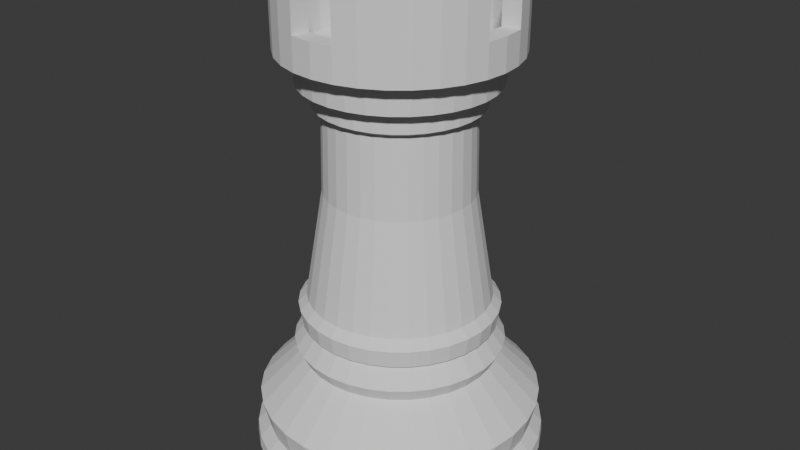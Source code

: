 # Source: Rook.blend  (saved by Blender 4.1.24; exported with 4.5.12 LTS)
import bpy
from mathutils import Matrix  # noqa: F401  (used for matrix-valued properties, if any)

bpy.ops.wm.read_factory_settings(use_empty=True)
scene = bpy.context.scene
scene.name = 'Scene'

# ---- collections
col_collection = bpy.data.collections.new('Collection'); scene.collection.children.link(col_collection)

# ---- world
world_world = bpy.data.worlds.new('World'); scene.world = world_world
world_world.use_nodes = True; world_world.node_tree.nodes.clear()
_N = world_world.node_tree.nodes; _L = world_world.node_tree.links
n0 = _N.new('ShaderNodeOutputWorld'); n0.name = 'World Output'; n0.location = (300, 300)
n1 = _N.new('ShaderNodeBackground'); n1.name = 'Background'; n1.location = (10, 300)
n1.inputs[0].default_value = (0.05088, 0.05088, 0.05088, 1.0)
_L.new(n1.outputs[0], n0.inputs[0])
n0.is_active_output = True
world_world.color = (0.05088, 0.05088, 0.05088)
world_world.use_sun_shadow = False
world_world.sun_shadow_jitter_overblur = 0.0

# ---- meshes
me_cylinder = bpy.data.meshes.new('Cylinder')
me_cylinder.from_pydata([(-5.846e-09, 0.784, -1.0), (-7.451e-09, 0.758, 0.8265), (0.153, 0.769, -1.0), (0.1479, 0.7434, 0.8265), (0.3, 0.7243, -1.0), (0.2901, 0.7003, 0.8265), (0.4356, 0.6519, -1.0), (0.4211, 0.6302, 0.8265), (0.5544, 0.5544, -1.0), (0.536, 0.536, 0.8265), (0.6519, 0.4356, -1.0), (0.6302, 0.4211, 0.8265), (0.7243, 0.3, -1.0), (0.7003, 0.2901, 0.8265), (0.769, 0.153, -1.0), (0.7434, 0.1479, 0.8265), (0.784, 5.568e-10, -1.0), (0.758, 6.403e-10, 0.8265), (0.769, -0.153, -1.0), (0.7434, -0.1479, 0.8265), (0.7243, -0.3, -1.0), (0.7003, -0.2901, 0.8265), (0.6519, -0.4356, -1.0), (0.6302, -0.4211, 0.8265), (0.5544, -0.5544, -1.0), (0.536, -0.536, 0.8265), (0.4356, -0.6519, -1.0), (0.4211, -0.6302, 0.8265), (0.3, -0.7243, -1.0), (0.2901, -0.7003, 0.8265), (0.153, -0.769, -1.0), (0.1479, -0.7434, 0.8265), (-5.846e-09, -0.784, -1.0), (-7.451e-09, -0.758, 0.8265), (-0.153, -0.769, -1.0), (-0.1479, -0.7434, 0.8265), (-0.3, -0.7243, -1.0), (-0.2901, -0.7003, 0.8265), (-0.4356, -0.6519, -1.0), (-0.4211, -0.6302, 0.8265), (-0.5544, -0.5544, -1.0), (-0.536, -0.536, 0.8265), (-0.6519, -0.4356, -1.0), (-0.6302, -0.4211, 0.8265), (-0.7243, -0.3, -1.0), (-0.7003, -0.2901, 0.8265), (-0.769, -0.153, -1.0), (-0.7434, -0.1479, 0.8265), (-0.784, 5.568e-10, -1.0), (-0.758, 6.403e-10, 0.8265), (-0.769, 0.153, -1.0), (-0.7434, 0.1479, 0.8265), (-0.7243, 0.3, -1.0), (-0.7003, 0.2901, 0.8265), (-0.6519, 0.4356, -1.0), (-0.6302, 0.4211, 0.8265), (-0.5544, 0.5544, -1.0), (-0.536, 0.536, 0.8265), (-0.4356, 0.6519, -1.0), (-0.4211, 0.6302, 0.8265), (-0.3, 0.7243, -1.0), (-0.2901, 0.7003, 0.8265), (-0.153, 0.769, -1.0), (-0.1479, 0.7434, 0.8265), (-5.781e-09, 0.9826, -0.9151), (0.1917, 0.9637, -0.9151), (0.376, 0.9078, -0.9151), (0.5459, 0.817, -0.9151), (0.6948, 0.6948, -0.9151), (0.817, 0.5459, -0.9151), (0.9078, 0.376, -0.9151), (0.9637, 0.1917, -0.9151), (0.9826, -1.801e-09, -0.9151), (0.9637, -0.1917, -0.9151), (0.9078, -0.376, -0.9151), (0.817, -0.5459, -0.9151), (0.6948, -0.6948, -0.9151), (0.5459, -0.817, -0.9151), (0.376, -0.9078, -0.9151), (0.1917, -0.9637, -0.9151), (-5.781e-09, -0.9826, -0.9151), (-0.1917, -0.9637, -0.9151), (-0.376, -0.9078, -0.9151), (-0.5459, -0.817, -0.9151), (-0.6948, -0.6948, -0.9151), (-0.817, -0.5459, -0.9151), (-0.9078, -0.376, -0.9151), (-0.9637, -0.1917, -0.9151), (-0.9826, -1.801e-09, -0.9151), (-0.9637, 0.1917, -0.9151), (-0.9078, 0.376, -0.9151), (-0.817, 0.5459, -0.9151), (-0.6948, 0.6948, -0.9151), (-0.5459, 0.817, -0.9151), (-0.376, 0.9078, -0.9151), (-0.1917, 0.9637, -0.9151), (0.1799, 0.9043, -0.9575), (0.3528, 0.8518, -0.9575), (0.5122, 0.7666, -0.9575), (0.652, 0.652, -0.9575), (0.7666, 0.5122, -0.9575), (0.8518, 0.3528, -0.9575), (0.9043, 0.1799, -0.9575), (0.922, -8.756e-10, -0.9575), (0.9043, -0.1799, -0.9575), (0.8518, -0.3528, -0.9575), (0.7666, -0.5122, -0.9575), (0.652, -0.652, -0.9575), (0.5122, -0.7666, -0.9575), (0.3528, -0.8518, -0.9575), (0.1799, -0.9043, -0.9575), (-3.969e-09, -0.922, -0.9575), (-0.1799, -0.9043, -0.9575), (-0.3528, -0.8518, -0.9575), (-0.5122, -0.7666, -0.9575), (-0.652, -0.652, -0.9575), (-0.7666, -0.5122, -0.9575), (-0.8518, -0.3528, -0.9575), (-0.9043, -0.1799, -0.9575), (-0.922, -8.756e-10, -0.9575), (-0.9043, 0.1799, -0.9575), (-0.8518, 0.3528, -0.9575), (-0.7666, 0.5122, -0.9575), (-0.652, 0.652, -0.9575), (-0.5122, 0.7666, -0.9575), (-0.3528, 0.8518, -0.9575), (-0.1799, 0.9043, -0.9575), (-3.969e-09, 0.922, -0.9575), (-5.542e-09, 0.9772, -0.8683), (0.1906, 0.9584, -0.8683), (0.374, 0.9028, -0.8683), (0.5429, 0.8125, -0.8683), (0.691, 0.691, -0.8683), (0.8125, 0.5429, -0.8683), (0.9028, 0.374, -0.8683), (0.9584, 0.1906, -0.8683), (0.9772, -1.686e-09, -0.8683), (0.9584, -0.1906, -0.8683), (0.9028, -0.374, -0.8683), (0.8125, -0.5429, -0.8683), (0.691, -0.691, -0.8683), (0.5429, -0.8125, -0.8683), (0.374, -0.9028, -0.8683), (0.1906, -0.9584, -0.8683), (-5.542e-09, -0.9772, -0.8683), (-0.1906, -0.9584, -0.8683), (-0.374, -0.9028, -0.8683), (-0.5429, -0.8125, -0.8683), (-0.691, -0.691, -0.8683), (-0.8125, -0.5429, -0.8683), (-0.9028, -0.374, -0.8683), (-0.9584, -0.1906, -0.8683), (-0.9772, -1.686e-09, -0.8683), (-0.9584, 0.1906, -0.8683), (-0.9028, 0.374, -0.8683), (-0.8125, 0.5429, -0.8683), (-0.691, 0.691, -0.8683), (-0.5429, 0.8125, -0.8683), (-0.374, 0.9028, -0.8683), (-0.1906, 0.9584, -0.8683), (-4.359e-09, 0.9037, -0.8215), (0.1763, 0.8863, -0.8215), (0.3458, 0.8349, -0.8215), (0.5021, 0.7514, -0.8215), (0.639, 0.639, -0.8215), (0.7514, 0.5021, -0.8215), (0.8349, 0.3458, -0.8215), (0.8863, 0.1763, -0.8215), (0.9037, -1.91e-09, -0.8215), (0.8863, -0.1763, -0.8215), (0.8349, -0.3458, -0.8215), (0.7514, -0.5021, -0.8215), (0.639, -0.639, -0.8215), (0.5021, -0.7514, -0.8215), (0.3458, -0.8349, -0.8215), (0.1763, -0.8863, -0.8215), (-4.359e-09, -0.9037, -0.8215), (-0.1763, -0.8863, -0.8215), (-0.3458, -0.8349, -0.8215), (-0.5021, -0.7514, -0.8215), (-0.639, -0.639, -0.8215), (-0.7514, -0.5021, -0.8215), (-0.8349, -0.3458, -0.8215), (-0.8863, -0.1763, -0.8215), (-0.9037, -1.91e-09, -0.8215), (-0.8863, 0.1763, -0.8215), (-0.8349, 0.3458, -0.8215), (-0.7514, 0.5021, -0.8215), (-0.639, 0.639, -0.8215), (-0.5021, 0.7514, -0.8215), (-0.3458, 0.8349, -0.8215), (-0.1763, 0.8863, -0.8215), (-4.182e-09, 0.9464, -0.7109), (0.1846, 0.9282, -0.7109), (0.3622, 0.8743, -0.7109), (0.5258, 0.7869, -0.7109), (0.6692, 0.6692, -0.7109), (0.7869, 0.5258, -0.7109), (0.8743, 0.3622, -0.7109), (0.9282, 0.1846, -0.7109), (0.9464, -1.971e-09, -0.7109), (0.9282, -0.1846, -0.7109), (0.8743, -0.3622, -0.7109), (0.7869, -0.5258, -0.7109), (0.6692, -0.6692, -0.7109), (0.5258, -0.7869, -0.7109), (0.3622, -0.8743, -0.7109), (0.1846, -0.9282, -0.7109), (-4.182e-09, -0.9464, -0.7109), (-0.1846, -0.9282, -0.7109), (-0.3622, -0.8743, -0.7109), (-0.5258, -0.7869, -0.7109), (-0.6692, -0.6692, -0.7109), (-0.7869, -0.5258, -0.7109), (-0.8743, -0.3622, -0.7109), (-0.9282, -0.1846, -0.7109), (-0.9464, -1.971e-09, -0.7109), (-0.9282, 0.1846, -0.7109), (-0.8743, 0.3622, -0.7109), (-0.7869, 0.5258, -0.7109), (-0.6692, 0.6692, -0.7109), (-0.5258, 0.7869, -0.7109), (-0.3622, 0.8743, -0.7109), (-0.1846, 0.9282, -0.7109), (-4.188e-09, 0.652, -0.5312), (0.1272, 0.6395, -0.5312), (0.2495, 0.6024, -0.5312), (0.3622, 0.5421, -0.5312), (0.461, 0.461, -0.5312), (0.5421, 0.3622, -0.5312), (0.6024, 0.2495, -0.5312), (0.6395, 0.1272, -0.5312), (0.652, -3.645e-09, -0.5312), (0.6395, -0.1272, -0.5312), (0.6024, -0.2495, -0.5312), (0.5421, -0.3622, -0.5312), (0.461, -0.461, -0.5312), (0.3622, -0.5421, -0.5312), (0.2495, -0.6024, -0.5312), (0.1272, -0.6395, -0.5312), (-4.188e-09, -0.652, -0.5312), (-0.1272, -0.6395, -0.5312), (-0.2495, -0.6024, -0.5312), (-0.3622, -0.5421, -0.5312), (-0.461, -0.461, -0.5312), (-0.5421, -0.3622, -0.5312), (-0.6024, -0.2495, -0.5312), (-0.6395, -0.1272, -0.5312), (-0.652, -3.645e-09, -0.5312), (-0.6395, 0.1272, -0.5312), (-0.6024, 0.2495, -0.5312), (-0.5421, 0.3622, -0.5312), (-0.461, 0.461, -0.5312), (-0.3622, 0.5421, -0.5312), (-0.2495, 0.6024, -0.5312), (-0.1272, 0.6395, -0.5312), (-5.43e-09, 0.7009, -0.4737), (0.1367, 0.6875, -0.4737), (0.2682, 0.6476, -0.4737), (0.3894, 0.5828, -0.4737), (0.4956, 0.4956, -0.4737), (0.5828, 0.3894, -0.4737), (0.6476, 0.2682, -0.4737), (0.6875, 0.1367, -0.4737), (0.7009, -3.35e-09, -0.4737), (0.6875, -0.1367, -0.4737), (0.6476, -0.2682, -0.4737), (0.5828, -0.3894, -0.4737), (0.4956, -0.4956, -0.4737), (0.3894, -0.5828, -0.4737), (0.2682, -0.6476, -0.4737), (0.1367, -0.6875, -0.4737), (-5.43e-09, -0.7009, -0.4737), (-0.1367, -0.6875, -0.4737), (-0.2682, -0.6476, -0.4737), (-0.3894, -0.5828, -0.4737), (-0.4956, -0.4956, -0.4737), (-0.5828, -0.3894, -0.4737), (-0.6476, -0.2682, -0.4737), (-0.6875, -0.1367, -0.4737), (-0.7009, -3.35e-09, -0.4737), (-0.6875, 0.1367, -0.4737), (-0.6476, 0.2682, -0.4737), (-0.5828, 0.3894, -0.4737), (-0.4956, 0.4956, -0.4737), (-0.3894, 0.5828, -0.4737), (-0.2682, 0.6476, -0.4737), (-0.1367, 0.6875, -0.4737), (-4.457e-09, 0.6079, -0.3952), (0.1186, 0.5962, -0.3952), (0.2326, 0.5616, -0.3952), (0.3377, 0.5055, -0.3952), (0.4299, 0.4299, -0.3952), (0.5055, 0.3377, -0.3952), (0.5616, 0.2326, -0.3952), (0.5962, 0.1186, -0.3952), (0.6079, -4.257e-09, -0.3952), (0.5962, -0.1186, -0.3952), (0.5616, -0.2326, -0.3952), (0.5055, -0.3377, -0.3952), (0.4299, -0.4299, -0.3952), (0.3377, -0.5055, -0.3952), (0.2326, -0.5616, -0.3952), (0.1186, -0.5962, -0.3952), (-4.457e-09, -0.6079, -0.3952), (-0.1186, -0.5962, -0.3952), (-0.2326, -0.5616, -0.3952), (-0.3377, -0.5055, -0.3952), (-0.4299, -0.4299, -0.3952), (-0.5055, -0.3377, -0.3952), (-0.5616, -0.2326, -0.3952), (-0.5962, -0.1186, -0.3952), (-0.6079, -4.257e-09, -0.3952), (-0.5962, 0.1186, -0.3952), (-0.5616, 0.2326, -0.3952), (-0.5055, 0.3377, -0.3952), (-0.4299, 0.4299, -0.3952), (-0.3377, 0.5055, -0.3952), (-0.2326, 0.5616, -0.3952), (-0.1186, 0.5962, -0.3952), (-3.515e-09, 0.6486, -0.3869), (0.1265, 0.6361, -0.3869), (0.2482, 0.5992, -0.3869), (0.3603, 0.5393, -0.3869), (0.4586, 0.4586, -0.3869), (0.5393, 0.3603, -0.3869), (0.5992, 0.2482, -0.3869), (0.6361, 0.1265, -0.3869), (0.6486, -4.174e-09, -0.3869), (0.6361, -0.1265, -0.3869), (0.5992, -0.2482, -0.3869), (0.5393, -0.3603, -0.3869), (0.4586, -0.4586, -0.3869), (0.3603, -0.5393, -0.3869), (0.2482, -0.5992, -0.3869), (0.1265, -0.6361, -0.3869), (-3.515e-09, -0.6486, -0.3869), (-0.1265, -0.6361, -0.3869), (-0.2482, -0.5992, -0.3869), (-0.3603, -0.5393, -0.3869), (-0.4586, -0.4586, -0.3869), (-0.5393, -0.3603, -0.3869), (-0.5992, -0.2482, -0.3869), (-0.6361, -0.1265, -0.3869), (-0.6486, -4.174e-09, -0.3869), (-0.6361, 0.1265, -0.3869), (-0.5992, 0.2482, -0.3869), (-0.5393, 0.3603, -0.3869), (-0.4586, 0.4586, -0.3869), (-0.3603, 0.5393, -0.3869), (-0.2482, 0.5992, -0.3869), (-0.1265, 0.6361, -0.3869), (-3.338e-09, 0.6663, -0.3169), (0.13, 0.6535, -0.3169), (0.255, 0.6156, -0.3169), (0.3702, 0.554, -0.3169), (0.4712, 0.4712, -0.3169), (0.554, 0.3702, -0.3169), (0.6156, 0.255, -0.3169), (0.6535, 0.13, -0.3169), (0.6663, -3.963e-09, -0.3169), (0.6535, -0.13, -0.3169), (0.6156, -0.255, -0.3169), (0.554, -0.3702, -0.3169), (0.4712, -0.4712, -0.3169), (0.3702, -0.554, -0.3169), (0.255, -0.6156, -0.3169), (0.13, -0.6535, -0.3169), (-3.338e-09, -0.6663, -0.3169), (-0.13, -0.6535, -0.3169), (-0.255, -0.6156, -0.3169), (-0.3702, -0.554, -0.3169), (-0.4712, -0.4712, -0.3169), (-0.554, -0.3702, -0.3169), (-0.6156, -0.255, -0.3169), (-0.6535, -0.13, -0.3169), (-0.6663, -3.963e-09, -0.3169), (-0.6535, 0.13, -0.3169), (-0.6156, 0.255, -0.3169), (-0.554, 0.3702, -0.3169), (-0.4712, 0.4712, -0.3169), (-0.3702, 0.554, -0.3169), (-0.255, 0.6156, -0.3169), (-0.13, 0.6535, -0.3169), (-1.495e-09, 0.6113, -0.2802), (0.1193, 0.5996, -0.2802), (0.2339, 0.5648, -0.2802), (0.3396, 0.5083, -0.2802), (0.4323, 0.4323, -0.2802), (0.5083, 0.3396, -0.2802), (0.5648, 0.2339, -0.2802), (0.5996, 0.1193, -0.2802), (0.6113, -3.731e-09, -0.2802), (0.5996, -0.1193, -0.2802), (0.5648, -0.2339, -0.2802), (0.5083, -0.3396, -0.2802), (0.4323, -0.4323, -0.2802), (0.3396, -0.5083, -0.2802), (0.2339, -0.5648, -0.2802), (0.1193, -0.5996, -0.2802), (-1.495e-09, -0.6113, -0.2802), (-0.1193, -0.5996, -0.2802), (-0.2339, -0.5648, -0.2802), (-0.3396, -0.5083, -0.2802), (-0.4323, -0.4323, -0.2802), (-0.5083, -0.3396, -0.2802), (-0.5648, -0.2339, -0.2802), (-0.5996, -0.1193, -0.2802), (-0.6113, -3.731e-09, -0.2802), (-0.5996, 0.1193, -0.2802), (-0.5648, 0.2339, -0.2802), (-0.5083, 0.3396, -0.2802), (-0.4323, 0.4323, -0.2802), (-0.3396, 0.5083, -0.2802), (-0.2339, 0.5648, -0.2802), (-0.1193, 0.5996, -0.2802), (-1.24e-08, 0.4905, 0.1569), (0.09569, 0.4811, 0.1569), (0.1877, 0.4531, 0.1569), (0.2725, 0.4078, 0.1569), (0.3468, 0.3468, 0.1569), (0.4078, 0.2725, 0.1569), (0.4531, 0.1877, 0.1569), (0.4811, 0.09569, 0.1569), (0.4905, -4.255e-09, 0.1569), (0.4811, -0.09569, 0.1569), (0.4531, -0.1877, 0.1569), (0.4078, -0.2725, 0.1569), (0.3468, -0.3468, 0.1569), (0.2725, -0.4078, 0.1569), (0.1877, -0.4531, 0.1569), (0.09569, -0.4811, 0.1569), (-1.24e-08, -0.4905, 0.1569), (-0.09569, -0.4811, 0.1569), (-0.1877, -0.4531, 0.1569), (-0.2725, -0.4078, 0.1569), (-0.3468, -0.3468, 0.1569), (-0.4078, -0.2725, 0.1569), (-0.4531, -0.1877, 0.1569), (-0.4811, -0.09569, 0.1569), (-0.4905, -4.255e-09, 0.1569), (-0.4811, 0.09569, 0.1569), (-0.4531, 0.1877, 0.1569), (-0.4078, 0.2725, 0.1569), (-0.3468, 0.3468, 0.1569), (-0.2725, 0.4078, 0.1569), (-0.1877, 0.4531, 0.1569), (-0.09569, 0.4811, 0.1569), (-1.935e-09, 0.4812, 0.4787), (0.09387, 0.4719, 0.4787), (0.1841, 0.4445, 0.4787), (0.2673, 0.4001, 0.4787), (0.3402, 0.3402, 0.4787), (0.4001, 0.2673, 0.4787), (0.4445, 0.1841, 0.4787), (0.4719, 0.09387, 0.4787), (0.4812, -1.082e-09, 0.4787), (0.4719, -0.09387, 0.4787), (0.4445, -0.1841, 0.4787), (0.4001, -0.2673, 0.4787), (0.3402, -0.3402, 0.4787), (0.2673, -0.4001, 0.4787), (0.1841, -0.4445, 0.4787), (0.09387, -0.4719, 0.4787), (-1.935e-09, -0.4812, 0.4787), (-0.09387, -0.4719, 0.4787), (-0.1841, -0.4445, 0.4787), (-0.2673, -0.4001, 0.4787), (-0.3402, -0.3402, 0.4787), (-0.4001, -0.2673, 0.4787), (-0.4445, -0.1841, 0.4787), (-0.4719, -0.09387, 0.4787), (-0.4812, -1.082e-09, 0.4787), (-0.4719, 0.09387, 0.4787), (-0.4445, 0.1841, 0.4787), (-0.4001, 0.2673, 0.4787), (-0.3402, 0.3402, 0.4787), (-0.2673, 0.4001, 0.4787), (-0.1841, 0.4445, 0.4787), (-0.09387, 0.4719, 0.4787), (-1.839e-09, 0.5375, 0.4966), (0.1049, 0.5272, 0.4966), (0.2057, 0.4966, 0.4966), (0.2986, 0.4469, 0.4966), (0.3801, 0.3801, 0.4966), (0.4469, 0.2986, 0.4966), (0.4966, 0.2057, 0.4966), (0.5272, 0.1049, 0.4966), (0.5375, -7.273e-10, 0.4966), (0.5272, -0.1049, 0.4966), (0.4966, -0.2057, 0.4966), (0.4469, -0.2986, 0.4966), (0.3801, -0.3801, 0.4966), (0.2986, -0.4469, 0.4966), (0.2057, -0.4966, 0.4966), (0.1049, -0.5272, 0.4966), (-1.839e-09, -0.5375, 0.4966), (-0.1049, -0.5272, 0.4966), (-0.2057, -0.4966, 0.4966), (-0.2986, -0.4469, 0.4966), (-0.3801, -0.3801, 0.4966), (-0.4469, -0.2986, 0.4966), (-0.4966, -0.2057, 0.4966), (-0.5272, -0.1049, 0.4966), (-0.5375, -7.273e-10, 0.4966), (-0.5272, 0.1049, 0.4966), (-0.4966, 0.2057, 0.4966), (-0.4469, 0.2986, 0.4966), (-0.3801, 0.3801, 0.4966), (-0.2986, 0.4469, 0.4966), (-0.2057, 0.4966, 0.4966), (-0.1049, 0.5272, 0.4966), (-8.441e-10, 0.538, 0.561), (0.105, 0.5277, 0.561), (0.2059, 0.4971, 0.561), (0.2989, 0.4474, 0.561), (0.3804, 0.3804, 0.561), (0.4474, 0.2989, 0.561), (0.4971, 0.2059, 0.561), (0.5277, 0.105, 0.561), (0.538, -5.719e-10, 0.561), (0.5277, -0.105, 0.561), (0.4971, -0.2059, 0.561), (0.4474, -0.2989, 0.561), (0.3804, -0.3804, 0.561), (0.2989, -0.4474, 0.561), (0.2059, -0.4971, 0.561), (0.105, -0.5277, 0.561), (-8.441e-10, -0.538, 0.561), (-0.105, -0.5277, 0.561), (-0.2059, -0.4971, 0.561), (-0.2989, -0.4474, 0.561), (-0.3804, -0.3804, 0.561), (-0.4474, -0.2989, 0.561), (-0.4971, -0.2059, 0.561), (-0.5277, -0.105, 0.561), (-0.538, -5.719e-10, 0.561), (-0.5277, 0.105, 0.561), (-0.4971, 0.2059, 0.561), (-0.4474, 0.2989, 0.561), (-0.3804, 0.3804, 0.561), (-0.2989, 0.4474, 0.561), (-0.2059, 0.4971, 0.561), (-0.105, 0.5277, 0.561), (1.638e-09, 0.6346, 0.5826), (0.1238, 0.6224, 0.5826), (0.2429, 0.5863, 0.5826), (0.3526, 0.5277, 0.5826), (0.4488, 0.4488, 0.5826), (0.5277, 0.3526, 0.5826), (0.5863, 0.2429, 0.5826), (0.6224, 0.1238, 0.5826), (0.6346, 1.082e-09, 0.5826), (0.6224, -0.1238, 0.5826), (0.5863, -0.2429, 0.5826), (0.5277, -0.3526, 0.5826), (0.4488, -0.4488, 0.5826), (0.3526, -0.5277, 0.5826), (0.2429, -0.5863, 0.5826), (0.1238, -0.6224, 0.5826), (1.638e-09, -0.6346, 0.5826), (-0.1238, -0.6224, 0.5826), (-0.2429, -0.5863, 0.5826), (-0.3526, -0.5277, 0.5826), (-0.4488, -0.4488, 0.5826), (-0.5277, -0.3526, 0.5826), (-0.5863, -0.2429, 0.5826), (-0.6224, -0.1238, 0.5826), (-0.6346, 1.082e-09, 0.5826), (-0.6224, 0.1238, 0.5826), (-0.5863, 0.2429, 0.5826), (-0.5277, 0.3526, 0.5826), (-0.4488, 0.4488, 0.5826), (-0.3526, 0.5277, 0.5826), (-0.2429, 0.5863, 0.5826), (-0.1238, 0.6224, 0.5826), (1.25e-09, 0.6443, 0.6792), (0.1257, 0.6319, 0.6792), (0.2466, 0.5952, 0.6792), (0.3579, 0.5357, 0.6792), (0.4556, 0.4556, 0.6792), (0.5357, 0.3579, 0.6792), (0.5952, 0.2466, 0.6792), (0.6319, 0.1257, 0.6792), (0.6443, 5.192e-10, 0.6792), (0.6319, -0.1257, 0.6792), (0.5952, -0.2466, 0.6792), (0.5357, -0.3579, 0.6792), (0.4556, -0.4556, 0.6792), (0.3579, -0.5357, 0.6792), (0.2466, -0.5952, 0.6792), (0.1257, -0.6319, 0.6792), (1.25e-09, -0.6443, 0.6792), (-0.1257, -0.6319, 0.6792), (-0.2466, -0.5952, 0.6792), (-0.3579, -0.5357, 0.6792), (-0.4556, -0.4556, 0.6792), (-0.5357, -0.3579, 0.6792), (-0.5952, -0.2466, 0.6792), (-0.6319, -0.1257, 0.6792), (-0.6443, 5.192e-10, 0.6792), (-0.6319, 0.1257, 0.6792), (-0.5952, 0.2466, 0.6792), (-0.5357, 0.3579, 0.6792), (-0.4556, 0.4556, 0.6792), (-0.3579, 0.5357, 0.6792), (-0.2466, 0.5952, 0.6792), (-0.1257, 0.6319, 0.6792), (2.255e-09, 0.7568, 0.7001), (0.1476, 0.7423, 0.7001), (0.2896, 0.6992, 0.7001), (0.4205, 0.6293, 0.7001), (0.5351, 0.5351, 0.7001), (0.6293, 0.4205, 0.7001), (0.6992, 0.2896, 0.7001), (0.7423, 0.1476, 0.7001), (0.7568, 7.524e-11, 0.7001), (0.7423, -0.1476, 0.7001), (0.6992, -0.2896, 0.7001), (0.6293, -0.4205, 0.7001), (0.5351, -0.5351, 0.7001), (0.4205, -0.6293, 0.7001), (0.2896, -0.6992, 0.7001), (0.1476, -0.7423, 0.7001), (2.255e-09, -0.7568, 0.7001), (-0.1476, -0.7423, 0.7001), (-0.2896, -0.6992, 0.7001), (-0.4205, -0.6293, 0.7001), (-0.5351, -0.5351, 0.7001), (-0.6293, -0.4205, 0.7001), (-0.6992, -0.2896, 0.7001), (-0.7423, -0.1476, 0.7001), (-0.7568, 7.524e-11, 0.7001), (-0.7423, 0.1476, 0.7001), (-0.6992, 0.2896, 0.7001), (-0.6293, 0.4205, 0.7001), (-0.5351, 0.5351, 0.7001), (-0.4205, 0.6293, 0.7001), (-0.2896, 0.6992, 0.7001), (-0.1476, 0.7423, 0.7001), (0.1479, 0.7434, 0.9945), (0.2901, 0.7003, 0.9945), (0.4211, 0.6302, 0.9945), (0.536, 0.536, 0.9945), (0.6302, 0.4211, 0.9945), (0.7003, 0.2901, 0.9945), (0.7434, 0.1479, 0.9945), (0.7434, -0.1479, 0.9945), (0.7003, -0.2901, 0.9945), (0.6302, -0.4211, 0.9945), (0.536, -0.536, 0.9945), (0.4211, -0.6302, 0.9945), (0.2901, -0.7003, 0.9945), (0.1479, -0.7434, 0.9945), (-0.1479, -0.7434, 0.9945), (-0.2901, -0.7003, 0.9945), (-0.4211, -0.6302, 0.9945), (-0.536, -0.536, 0.9945), (-0.6302, -0.4211, 0.9945), (-0.7003, -0.2901, 0.9945), (-0.7434, -0.1479, 0.9945), (-0.7434, 0.1479, 0.9945), (-0.7003, 0.2901, 0.9945), (-0.6302, 0.4211, 0.9945), (-0.536, 0.536, 0.9945), (-0.4211, 0.6302, 0.9945), (-0.2901, 0.7003, 0.9945), (-0.1479, 0.7434, 0.9945), (0.1247, 0.6269, 0.9945), (0.2446, 0.5906, 0.9945), (0.3551, 0.5315, 0.9945), (0.452, 0.452, 0.9945), (0.5315, 0.3551, 0.9945), (0.5906, 0.2446, 0.9945), (0.6269, 0.1247, 0.9945), (0.6269, -0.1247, 0.9945), (0.5906, -0.2446, 0.9945), (0.5315, -0.3551, 0.9945), (0.452, -0.452, 0.9945), (0.3551, -0.5315, 0.9945), (0.2446, -0.5906, 0.9945), (0.1247, -0.6269, 0.9945), (-0.1247, -0.6269, 0.9945), (-0.2446, -0.5906, 0.9945), (-0.3551, -0.5315, 0.9945), (-0.452, -0.452, 0.9945), (-0.5315, -0.3551, 0.9945), (-0.5906, -0.2446, 0.9945), (-0.6269, -0.1247, 0.9945), (-0.6269, 0.1247, 0.9945), (-0.5906, 0.2446, 0.9945), (-0.5315, 0.3551, 0.9945), (-0.452, 0.452, 0.9945), (-0.3551, 0.5315, 0.9945), (-0.2446, 0.5906, 0.9945), (-0.1247, 0.6269, 0.9945), (0.0, -0.6443, 0.8265), (-0.6443, 5.384e-10, 0.8265), (-0.1252, 0.6294, 0.8265), (-0.3565, 0.5336, 0.8265), (-0.2456, 0.5929, 0.8265), (-0.6294, 0.1252, 0.8265), (-0.5929, 0.2456, 0.8265), (-0.4538, 0.4538, 0.8265), (-0.5336, 0.3565, 0.8265), (-0.6294, -0.1252, 0.8265), (-0.1247, -0.6269, 0.8265), (-0.2456, -0.5929, 0.8265), (-0.3565, -0.5336, 0.8265), (-0.4538, -0.4538, 0.8265), (-0.5336, -0.3565, 0.8265), (-0.5929, -0.2456, 0.8265), (0.6294, -0.1252, 0.8265), (0.5906, -0.2446, 0.8265), (0.5315, -0.3551, 0.8265), (0.452, -0.452, 0.8265), (0.3551, -0.5315, 0.8265), (0.2446, -0.5906, 0.8265), (0.1247, -0.6269, 0.8265), (0.6294, 0.1252, 0.8265), (0.5336, 0.3565, 0.8265), (0.2456, 0.5929, 0.8265), (0.3565, 0.5336, 0.8265), (0.4538, 0.4538, 0.8265), (0.1252, 0.6294, 0.8265), (0.5929, 0.2456, 0.8265), (0.0, 0.6443, 0.8265)], [], [(608, 1, 3, 609), (609, 3, 5, 610), (610, 5, 7, 611), (611, 7, 9, 612), (612, 9, 11, 613), (613, 11, 13, 614), (614, 13, 15, 615), (615, 15, 17, 616), (616, 17, 19, 617), (617, 19, 21, 618), (618, 21, 23, 619), (619, 23, 25, 620), (620, 25, 27, 621), (621, 27, 29, 622), (622, 29, 31, 623), (623, 31, 33, 624), (624, 33, 35, 625), (625, 35, 37, 626), (626, 37, 39, 627), (627, 39, 41, 628), (628, 41, 43, 629), (629, 43, 45, 630), (630, 45, 47, 631), (631, 47, 49, 632), (632, 49, 51, 633), (633, 51, 53, 634), (634, 53, 55, 635), (635, 55, 57, 636), (636, 57, 59, 637), (637, 59, 61, 638), (15, 13, 645, 646), (638, 61, 63, 639), (639, 63, 1, 608), (0, 2, 4, 6, 8, 10, 12, 14, 16, 18, 20, 22, 24, 26, 28, 30, 32, 34, 36, 38, 40, 42, 44, 46, 48, 50, 52, 54, 56, 58, 60, 62), (126, 95, 64, 127), (125, 94, 95, 126), (124, 93, 94, 125), (123, 92, 93, 124), (122, 91, 92, 123), (121, 90, 91, 122), (120, 89, 90, 121), (119, 88, 89, 120), (118, 87, 88, 119), (117, 86, 87, 118), (116, 85, 86, 117), (115, 84, 85, 116), (114, 83, 84, 115), (113, 82, 83, 114), (112, 81, 82, 113), (111, 80, 81, 112), (110, 79, 80, 111), (109, 78, 79, 110), (108, 77, 78, 109), (107, 76, 77, 108), (106, 75, 76, 107), (105, 74, 75, 106), (104, 73, 74, 105), (103, 72, 73, 104), (102, 71, 72, 103), (101, 70, 71, 102), (100, 69, 70, 101), (99, 68, 69, 100), (98, 67, 68, 99), (97, 66, 67, 98), (96, 65, 66, 97), (127, 64, 65, 96), (0, 127, 96, 2), (2, 96, 97, 4), (4, 97, 98, 6), (6, 98, 99, 8), (8, 99, 100, 10), (10, 100, 101, 12), (12, 101, 102, 14), (14, 102, 103, 16), (16, 103, 104, 18), (18, 104, 105, 20), (20, 105, 106, 22), (22, 106, 107, 24), (24, 107, 108, 26), (26, 108, 109, 28), (28, 109, 110, 30), (30, 110, 111, 32), (32, 111, 112, 34), (34, 112, 113, 36), (36, 113, 114, 38), (38, 114, 115, 40), (40, 115, 116, 42), (42, 116, 117, 44), (44, 117, 118, 46), (46, 118, 119, 48), (48, 119, 120, 50), (50, 120, 121, 52), (52, 121, 122, 54), (54, 122, 123, 56), (56, 123, 124, 58), (58, 124, 125, 60), (60, 125, 126, 62), (62, 126, 127, 0), (95, 159, 128, 64), (94, 158, 159, 95), (93, 157, 158, 94), (92, 156, 157, 93), (91, 155, 156, 92), (90, 154, 155, 91), (89, 153, 154, 90), (88, 152, 153, 89), (87, 151, 152, 88), (86, 150, 151, 87), (85, 149, 150, 86), (84, 148, 149, 85), (83, 147, 148, 84), (82, 146, 147, 83), (81, 145, 146, 82), (80, 144, 145, 81), (79, 143, 144, 80), (78, 142, 143, 79), (77, 141, 142, 78), (76, 140, 141, 77), (75, 139, 140, 76), (74, 138, 139, 75), (73, 137, 138, 74), (72, 136, 137, 73), (71, 135, 136, 72), (70, 134, 135, 71), (69, 133, 134, 70), (68, 132, 133, 69), (67, 131, 132, 68), (66, 130, 131, 67), (65, 129, 130, 66), (64, 128, 129, 65), (159, 191, 160, 128), (158, 190, 191, 159), (157, 189, 190, 158), (156, 188, 189, 157), (155, 187, 188, 156), (154, 186, 187, 155), (153, 185, 186, 154), (152, 184, 185, 153), (151, 183, 184, 152), (150, 182, 183, 151), (149, 181, 182, 150), (148, 180, 181, 149), (147, 179, 180, 148), (146, 178, 179, 147), (145, 177, 178, 146), (144, 176, 177, 145), (143, 175, 176, 144), (142, 174, 175, 143), (141, 173, 174, 142), (140, 172, 173, 141), (139, 171, 172, 140), (138, 170, 171, 139), (137, 169, 170, 138), (136, 168, 169, 137), (135, 167, 168, 136), (134, 166, 167, 135), (133, 165, 166, 134), (132, 164, 165, 133), (131, 163, 164, 132), (130, 162, 163, 131), (129, 161, 162, 130), (128, 160, 161, 129), (191, 223, 192, 160), (190, 222, 223, 191), (189, 221, 222, 190), (188, 220, 221, 189), (187, 219, 220, 188), (186, 218, 219, 187), (185, 217, 218, 186), (184, 216, 217, 185), (183, 215, 216, 184), (182, 214, 215, 183), (181, 213, 214, 182), (180, 212, 213, 181), (179, 211, 212, 180), (178, 210, 211, 179), (177, 209, 210, 178), (176, 208, 209, 177), (175, 207, 208, 176), (174, 206, 207, 175), (173, 205, 206, 174), (172, 204, 205, 173), (171, 203, 204, 172), (170, 202, 203, 171), (169, 201, 202, 170), (168, 200, 201, 169), (167, 199, 200, 168), (166, 198, 199, 167), (165, 197, 198, 166), (164, 196, 197, 165), (163, 195, 196, 164), (162, 194, 195, 163), (161, 193, 194, 162), (160, 192, 193, 161), (223, 255, 224, 192), (222, 254, 255, 223), (221, 253, 254, 222), (220, 252, 253, 221), (219, 251, 252, 220), (218, 250, 251, 219), (217, 249, 250, 218), (216, 248, 249, 217), (215, 247, 248, 216), (214, 246, 247, 215), (213, 245, 246, 214), (212, 244, 245, 213), (211, 243, 244, 212), (210, 242, 243, 211), (209, 241, 242, 210), (208, 240, 241, 209), (207, 239, 240, 208), (206, 238, 239, 207), (205, 237, 238, 206), (204, 236, 237, 205), (203, 235, 236, 204), (202, 234, 235, 203), (201, 233, 234, 202), (200, 232, 233, 201), (199, 231, 232, 200), (198, 230, 231, 199), (197, 229, 230, 198), (196, 228, 229, 197), (195, 227, 228, 196), (194, 226, 227, 195), (193, 225, 226, 194), (192, 224, 225, 193), (255, 287, 256, 224), (254, 286, 287, 255), (253, 285, 286, 254), (252, 284, 285, 253), (251, 283, 284, 252), (250, 282, 283, 251), (249, 281, 282, 250), (248, 280, 281, 249), (247, 279, 280, 248), (246, 278, 279, 247), (245, 277, 278, 246), (244, 276, 277, 245), (243, 275, 276, 244), (242, 274, 275, 243), (241, 273, 274, 242), (240, 272, 273, 241), (239, 271, 272, 240), (238, 270, 271, 239), (237, 269, 270, 238), (236, 268, 269, 237), (235, 267, 268, 236), (234, 266, 267, 235), (233, 265, 266, 234), (232, 264, 265, 233), (231, 263, 264, 232), (230, 262, 263, 231), (229, 261, 262, 230), (228, 260, 261, 229), (227, 259, 260, 228), (226, 258, 259, 227), (225, 257, 258, 226), (224, 256, 257, 225), (287, 319, 288, 256), (286, 318, 319, 287), (285, 317, 318, 286), (284, 316, 317, 285), (283, 315, 316, 284), (282, 314, 315, 283), (281, 313, 314, 282), (280, 312, 313, 281), (279, 311, 312, 280), (278, 310, 311, 279), (277, 309, 310, 278), (276, 308, 309, 277), (275, 307, 308, 276), (274, 306, 307, 275), (273, 305, 306, 274), (272, 304, 305, 273), (271, 303, 304, 272), (270, 302, 303, 271), (269, 301, 302, 270), (268, 300, 301, 269), (267, 299, 300, 268), (266, 298, 299, 267), (265, 297, 298, 266), (264, 296, 297, 265), (263, 295, 296, 264), (262, 294, 295, 263), (261, 293, 294, 262), (260, 292, 293, 261), (259, 291, 292, 260), (258, 290, 291, 259), (257, 289, 290, 258), (256, 288, 289, 257), (319, 351, 320, 288), (318, 350, 351, 319), (317, 349, 350, 318), (316, 348, 349, 317), (315, 347, 348, 316), (314, 346, 347, 315), (313, 345, 346, 314), (312, 344, 345, 313), (311, 343, 344, 312), (310, 342, 343, 311), (309, 341, 342, 310), (308, 340, 341, 309), (307, 339, 340, 308), (306, 338, 339, 307), (305, 337, 338, 306), (304, 336, 337, 305), (303, 335, 336, 304), (302, 334, 335, 303), (301, 333, 334, 302), (300, 332, 333, 301), (299, 331, 332, 300), (298, 330, 331, 299), (297, 329, 330, 298), (296, 328, 329, 297), (295, 327, 328, 296), (294, 326, 327, 295), (293, 325, 326, 294), (292, 324, 325, 293), (291, 323, 324, 292), (290, 322, 323, 291), (289, 321, 322, 290), (288, 320, 321, 289), (351, 383, 352, 320), (350, 382, 383, 351), (349, 381, 382, 350), (348, 380, 381, 349), (347, 379, 380, 348), (346, 378, 379, 347), (345, 377, 378, 346), (344, 376, 377, 345), (343, 375, 376, 344), (342, 374, 375, 343), (341, 373, 374, 342), (340, 372, 373, 341), (339, 371, 372, 340), (338, 370, 371, 339), (337, 369, 370, 338), (336, 368, 369, 337), (335, 367, 368, 336), (334, 366, 367, 335), (333, 365, 366, 334), (332, 364, 365, 333), (331, 363, 364, 332), (330, 362, 363, 331), (329, 361, 362, 330), (328, 360, 361, 329), (327, 359, 360, 328), (326, 358, 359, 327), (325, 357, 358, 326), (324, 356, 357, 325), (323, 355, 356, 324), (322, 354, 355, 323), (321, 353, 354, 322), (320, 352, 353, 321), (383, 415, 384, 352), (382, 414, 415, 383), (381, 413, 414, 382), (380, 412, 413, 381), (379, 411, 412, 380), (378, 410, 411, 379), (377, 409, 410, 378), (376, 408, 409, 377), (375, 407, 408, 376), (374, 406, 407, 375), (373, 405, 406, 374), (372, 404, 405, 373), (371, 403, 404, 372), (370, 402, 403, 371), (369, 401, 402, 370), (368, 400, 401, 369), (367, 399, 400, 368), (366, 398, 399, 367), (365, 397, 398, 366), (364, 396, 397, 365), (363, 395, 396, 364), (362, 394, 395, 363), (361, 393, 394, 362), (360, 392, 393, 361), (359, 391, 392, 360), (358, 390, 391, 359), (357, 389, 390, 358), (356, 388, 389, 357), (355, 387, 388, 356), (354, 386, 387, 355), (353, 385, 386, 354), (352, 384, 385, 353), (415, 447, 416, 384), (414, 446, 447, 415), (413, 445, 446, 414), (412, 444, 445, 413), (411, 443, 444, 412), (410, 442, 443, 411), (409, 441, 442, 410), (408, 440, 441, 409), (407, 439, 440, 408), (406, 438, 439, 407), (405, 437, 438, 406), (404, 436, 437, 405), (403, 435, 436, 404), (402, 434, 435, 403), (401, 433, 434, 402), (400, 432, 433, 401), (399, 431, 432, 400), (398, 430, 431, 399), (397, 429, 430, 398), (396, 428, 429, 397), (395, 427, 428, 396), (394, 426, 427, 395), (393, 425, 426, 394), (392, 424, 425, 393), (391, 423, 424, 392), (390, 422, 423, 391), (389, 421, 422, 390), (388, 420, 421, 389), (387, 419, 420, 388), (386, 418, 419, 387), (385, 417, 418, 386), (384, 416, 417, 385), (447, 479, 448, 416), (446, 478, 479, 447), (445, 477, 478, 446), (444, 476, 477, 445), (443, 475, 476, 444), (442, 474, 475, 443), (441, 473, 474, 442), (440, 472, 473, 441), (439, 471, 472, 440), (438, 470, 471, 439), (437, 469, 470, 438), (436, 468, 469, 437), (435, 467, 468, 436), (434, 466, 467, 435), (433, 465, 466, 434), (432, 464, 465, 433), (431, 463, 464, 432), (430, 462, 463, 431), (429, 461, 462, 430), (428, 460, 461, 429), (427, 459, 460, 428), (426, 458, 459, 427), (425, 457, 458, 426), (424, 456, 457, 425), (423, 455, 456, 424), (422, 454, 455, 423), (421, 453, 454, 422), (420, 452, 453, 421), (419, 451, 452, 420), (418, 450, 451, 419), (417, 449, 450, 418), (416, 448, 449, 417), (479, 511, 480, 448), (478, 510, 511, 479), (477, 509, 510, 478), (476, 508, 509, 477), (475, 507, 508, 476), (474, 506, 507, 475), (473, 505, 506, 474), (472, 504, 505, 473), (471, 503, 504, 472), (470, 502, 503, 471), (469, 501, 502, 470), (468, 500, 501, 469), (467, 499, 500, 468), (466, 498, 499, 467), (465, 497, 498, 466), (464, 496, 497, 465), (463, 495, 496, 464), (462, 494, 495, 463), (461, 493, 494, 462), (460, 492, 493, 461), (459, 491, 492, 460), (458, 490, 491, 459), (457, 489, 490, 458), (456, 488, 489, 457), (455, 487, 488, 456), (454, 486, 487, 455), (453, 485, 486, 454), (452, 484, 485, 453), (451, 483, 484, 452), (450, 482, 483, 451), (449, 481, 482, 450), (448, 480, 481, 449), (511, 543, 512, 480), (510, 542, 543, 511), (509, 541, 542, 510), (508, 540, 541, 509), (507, 539, 540, 508), (506, 538, 539, 507), (505, 537, 538, 506), (504, 536, 537, 505), (503, 535, 536, 504), (502, 534, 535, 503), (501, 533, 534, 502), (500, 532, 533, 501), (499, 531, 532, 500), (498, 530, 531, 499), (497, 529, 530, 498), (496, 528, 529, 497), (495, 527, 528, 496), (494, 526, 527, 495), (493, 525, 526, 494), (492, 524, 525, 493), (491, 523, 524, 492), (490, 522, 523, 491), (489, 521, 522, 490), (488, 520, 521, 489), (487, 519, 520, 488), (486, 518, 519, 487), (485, 517, 518, 486), (484, 516, 517, 485), (483, 515, 516, 484), (482, 514, 515, 483), (481, 513, 514, 482), (480, 512, 513, 481), (543, 575, 544, 512), (542, 574, 575, 543), (541, 573, 574, 542), (540, 572, 573, 541), (539, 571, 572, 540), (538, 570, 571, 539), (537, 569, 570, 538), (536, 568, 569, 537), (535, 567, 568, 536), (534, 566, 567, 535), (533, 565, 566, 534), (532, 564, 565, 533), (531, 563, 564, 532), (530, 562, 563, 531), (529, 561, 562, 530), (528, 560, 561, 529), (527, 559, 560, 528), (526, 558, 559, 527), (525, 557, 558, 526), (524, 556, 557, 525), (523, 555, 556, 524), (522, 554, 555, 523), (521, 553, 554, 522), (520, 552, 553, 521), (519, 551, 552, 520), (518, 550, 551, 519), (517, 549, 550, 518), (516, 548, 549, 517), (515, 547, 548, 516), (514, 546, 547, 515), (513, 545, 546, 514), (512, 544, 545, 513), (575, 607, 576, 544), (574, 606, 607, 575), (573, 605, 606, 574), (572, 604, 605, 573), (571, 603, 604, 572), (570, 602, 603, 571), (569, 601, 602, 570), (568, 600, 601, 569), (567, 599, 600, 568), (566, 598, 599, 567), (565, 597, 598, 566), (564, 596, 597, 565), (563, 595, 596, 564), (562, 594, 595, 563), (561, 593, 594, 562), (560, 592, 593, 561), (559, 591, 592, 560), (558, 590, 591, 559), (557, 589, 590, 558), (556, 588, 589, 557), (555, 587, 588, 556), (554, 586, 587, 555), (553, 585, 586, 554), (552, 584, 585, 553), (551, 583, 584, 552), (550, 582, 583, 551), (549, 581, 582, 550), (548, 580, 581, 549), (547, 579, 580, 548), (546, 578, 579, 547), (545, 577, 578, 546), (544, 576, 577, 545), (607, 639, 608, 576), (606, 638, 639, 607), (605, 637, 638, 606), (604, 636, 637, 605), (603, 635, 636, 604), (602, 634, 635, 603), (601, 633, 634, 602), (600, 632, 633, 601), (599, 631, 632, 600), (598, 630, 631, 599), (597, 629, 630, 598), (596, 628, 629, 597), (595, 627, 628, 596), (594, 626, 627, 595), (593, 625, 626, 594), (592, 624, 625, 593), (591, 623, 624, 592), (590, 622, 623, 591), (589, 621, 622, 590), (588, 620, 621, 589), (587, 619, 620, 588), (586, 618, 619, 587), (585, 617, 618, 586), (584, 616, 617, 585), (583, 615, 616, 584), (582, 614, 615, 583), (581, 613, 614, 582), (580, 612, 613, 581), (579, 611, 612, 580), (578, 610, 611, 579), (577, 609, 610, 578), (576, 608, 609, 577), (652, 651, 679, 680), (7, 5, 641, 642), (25, 23, 649, 650), (43, 41, 657, 658), (61, 59, 665, 666), (53, 51, 661, 662), (9, 7, 642, 643), (27, 25, 650, 651), (45, 43, 658, 659), (63, 61, 666, 667), (37, 35, 654, 655), (55, 53, 662, 663), (11, 9, 643, 644), (29, 27, 651, 652), (47, 45, 659, 660), (21, 19, 647, 648), (39, 37, 655, 656), (57, 55, 663, 664), (13, 11, 644, 645), (31, 29, 652, 653), (5, 3, 640, 641), (23, 21, 648, 649), (41, 39, 656, 657), (59, 57, 664, 665), (664, 663, 691, 692), (653, 652, 680, 681), (641, 640, 668, 669), (665, 664, 692, 693), (642, 641, 669, 670), (666, 665, 693, 694), (643, 642, 670, 671), (667, 666, 694, 695), (655, 654, 682, 683), (644, 643, 671, 672), (656, 655, 683, 684), (645, 644, 672, 673), (657, 656, 684, 685), (646, 645, 673, 674), (658, 657, 685, 686), (659, 658, 686, 687), (660, 659, 687, 688), (648, 647, 675, 676), (649, 648, 676, 677), (650, 649, 677, 678), (662, 661, 689, 690), (651, 650, 678, 679), (663, 662, 690, 691), (577, 576, 607, 606, 605, 604, 603, 602, 601, 600, 599, 598, 597, 596, 595, 594, 593, 592, 591, 590, 589, 588, 587, 586, 585, 584, 583, 582, 581, 580, 579, 578), (723, 722, 579, 580), (698, 700, 606, 607), (707, 706, 593, 594), (720, 723, 580, 581), (708, 707, 594, 595), (725, 720, 581, 582), (709, 708, 595, 596), (719, 725, 582, 583), (710, 709, 596, 597), (711, 710, 597, 598), (705, 711, 598, 599), (713, 712, 585, 586), (714, 713, 586, 587), (715, 714, 587, 588), (702, 701, 601, 602), (716, 715, 588, 589), (704, 702, 602, 603), (717, 716, 589, 590), (703, 704, 603, 604), (718, 717, 590, 591), (721, 724, 577, 578), (699, 703, 604, 605), (722, 721, 578, 579), (700, 699, 605, 606), (694, 693, 699, 700), (693, 692, 703, 699), (692, 691, 704, 703), (691, 690, 702, 704), (690, 689, 701, 702), (695, 694, 700, 698), (688, 687, 711, 705), (687, 686, 710, 711), (686, 685, 709, 710), (685, 684, 708, 709), (684, 683, 707, 708), (683, 682, 706, 707), (681, 680, 717, 718), (680, 679, 716, 717), (679, 678, 715, 716), (678, 677, 714, 715), (677, 676, 713, 714), (676, 675, 712, 713), (670, 669, 721, 722), (669, 668, 724, 721), (674, 673, 725, 719), (673, 672, 720, 725), (672, 671, 723, 720), (671, 670, 722, 723), (705, 599, 600, 697), (697, 600, 601, 701), (47, 705, 697, 49), (660, 688, 705, 47), (661, 51, 701, 689), (51, 49, 697, 701), (647, 19, 712, 675), (646, 674, 719, 15), (583, 584, 585, 712, 719), (15, 719, 712, 19, 17), (35, 33, 696, 706), (33, 31, 718, 696), (718, 591, 592, 696), (696, 592, 593, 706), (653, 681, 718, 31), (654, 35, 706, 682), (3, 1, 726, 724), (1, 63, 698, 726), (667, 695, 698, 63), (640, 3, 724, 668), (698, 607, 576, 726), (726, 576, 577, 724)])
_uv = me_cylinder.uv_layers.new(name='UVMap')
_uv.uv.foreach_set('vector', [1.0, 0.925, 1.0, 1.0, 0.9688, 1.0, 0.9687, 0.925, 0.9687, 0.925, 0.9688, 1.0, 0.9375, 1.0, 0.9375, 0.925, 0.9375, 0.925, 0.9375, 1.0, 0.9062, 1.0, 0.9062, 0.925, 0.9062, 0.925, 0.9062, 1.0, 0.875, 1.0, 0.875, 0.925, 0.875, 0.925, 0.875, 1.0, 0.8438, 1.0, 0.8438, 0.925, 0.8438, 0.925, 0.8438, 1.0, 0.8125, 1.0, 0.8125, 0.925, 0.8125, 0.925, 0.8125, 1.0, 0.7812, 1.0, 0.7813, 0.925, 0.7813, 0.925, 0.7812, 1.0, 0.75, 1.0, 0.75, 0.925, 0.75, 0.925, 0.75, 1.0, 0.7188, 1.0, 0.7188, 0.925, 0.7188, 0.925, 0.7188, 1.0, 0.6875, 1.0, 0.6875, 0.925, 0.6875, 0.925, 0.6875, 1.0, 0.6562, 1.0, 0.6562, 0.925, 0.6562, 0.925, 0.6562, 1.0, 0.625, 1.0, 0.625, 0.925, 0.625, 0.925, 0.625, 1.0, 0.5938, 1.0, 0.5938, 0.925, 0.5938, 0.925, 0.5938, 1.0, 0.5625, 1.0, 0.5625, 0.925, 0.5625, 0.925, 0.5625, 1.0, 0.5312, 1.0, 0.5312, 0.925, 0.5312, 0.925, 0.5312, 1.0, 0.5, 1.0, 0.5, 0.925, 0.5, 0.925, 0.5, 1.0, 0.4688, 1.0, 0.4688, 0.925, 0.4688, 0.925, 0.4688, 1.0, 0.4375, 1.0, 0.4375, 0.925, 0.4375, 0.925, 0.4375, 1.0, 0.4062, 1.0, 0.4062, 0.925, 0.4062, 0.925, 0.4062, 1.0, 0.375, 1.0, 0.375, 0.925, 0.375, 0.925, 0.375, 1.0, 0.3438, 1.0, 0.3438, 0.925, 0.3438, 0.925, 0.3438, 1.0, 0.3125, 1.0, 0.3125, 0.925, 0.3125, 0.925, 0.3125, 1.0, 0.2812, 1.0, 0.2812, 0.925, 0.2812, 0.925, 0.2812, 1.0, 0.25, 1.0, 0.25, 0.925, 0.25, 0.925, 0.25, 1.0, 0.2188, 1.0, 0.2188, 0.925, 0.2188, 0.925, 0.2188, 1.0, 0.1875, 1.0, 0.1875, 0.925, 0.1875, 0.925, 0.1875, 1.0, 0.1562, 1.0, 0.1562, 0.925, 0.1562, 0.925, 0.1562, 1.0, 0.125, 1.0, 0.125, 0.925, 0.125, 0.925, 0.125, 1.0, 0.09375, 1.0, 0.09375, 0.925, 0.09375, 0.925, 0.09375, 1.0, 0.0625, 1.0, 0.0625, 0.925, 0.7812, 1.0, 0.8125, 1.0, 0.8125, 1.0, 0.7812, 1.0, 0.0625, 0.925, 0.0625, 1.0, 0.03125, 1.0, 0.03125, 0.925, 0.03125, 0.925, 0.03125, 1.0, 0.0, 1.0, 0.0, 0.925, 0.75, 0.49, 0.7968, 0.4854, 0.8418, 0.4717, 0.8833, 0.4496, 0.9197, 0.4197, 0.9496, 0.3833, 0.9717, 0.3418, 0.9854, 0.2968, 0.99, 0.25, 0.9854, 0.2032, 0.9717, 0.1582, 0.9496, 0.1167, 0.9197, 0.08029, 0.8833, 0.05045, 0.8418, 0.02827, 0.7968, 0.01461, 0.75, 0.01, 0.7032, 0.01461, 0.6582, 0.02827, 0.6167, 0.05045, 0.5803, 0.08029, 0.5504, 0.1167, 0.5283, 0.1582, 0.5146, 0.2032, 0.51, 0.25, 0.5146, 0.2968, 0.5283, 0.3418, 0.5504, 0.3833, 0.5803, 0.4197, 0.6167, 0.4496, 0.6582, 0.4717, 0.7032, 0.4854, 0.03125, 0.5141, 0.03125, 0.5212, 0.0, 0.5212, -0.0001014, 0.5141, 0.0625, 0.5141, 0.0625, 0.5212, 0.03125, 0.5212, 0.03125, 0.5141, 0.09375, 0.5141, 0.09375, 0.5212, 0.0625, 0.5212, 0.0625, 0.5141, 0.125, 0.5141, 0.125, 0.5212, 0.09375, 0.5212, 0.09375, 0.5141, 0.1562, 0.5141, 0.1562, 0.5212, 0.125, 0.5212, 0.125, 0.5141, 0.1875, 0.5141, 0.1875, 0.5212, 0.1562, 0.5212, 0.1562, 0.5141, 0.2188, 0.5141, 0.2188, 0.5212, 0.1875, 0.5212, 0.1875, 0.5141, 0.25, 0.5141, 0.25, 0.5212, 0.2188, 0.5212, 0.2188, 0.5141, 0.2812, 0.5141, 0.2812, 0.5212, 0.25, 0.5212, 0.25, 0.5141, 0.3125, 0.5141, 0.3125, 0.5212, 0.2812, 0.5212, 0.2812, 0.5141, 0.3438, 0.5141, 0.3438, 0.5212, 0.3125, 0.5212, 0.3125, 0.5141, 0.375, 0.5141, 0.375, 0.5212, 0.3438, 0.5212, 0.3438, 0.5141, 0.4063, 0.5141, 0.4062, 0.5212, 0.375, 0.5212, 0.375, 0.5141, 0.4375, 0.5141, 0.4375, 0.5212, 0.4062, 0.5212, 0.4063, 0.5141, 0.4688, 0.5141, 0.4688, 0.5212, 0.4375, 0.5212, 0.4375, 0.5141, 0.5, 0.5141, 0.5, 0.5212, 0.4688, 0.5212, 0.4688, 0.5141, 0.5312, 0.5141, 0.5312, 0.5212, 0.5, 0.5212, 0.5, 0.5141, 0.5625, 0.5141, 0.5625, 0.5212, 0.5312, 0.5212, 0.5312, 0.5141, 0.5938, 0.5141, 0.5938, 0.5212, 0.5625, 0.5212, 0.5625, 0.5141, 0.625, 0.5141, 0.625, 0.5212, 0.5938, 0.5212, 0.5938, 0.5141, 0.6563, 0.5141, 0.6562, 0.5212, 0.625, 0.5212, 0.625, 0.5141, 0.6875, 0.5141, 0.6875, 0.5212, 0.6562, 0.5212, 0.6563, 0.5141, 0.7188, 0.5141, 0.7188, 0.5212, 0.6875, 0.5212, 0.6875, 0.5141, 0.75, 0.5141, 0.75, 0.5212, 0.7188, 0.5212, 0.7188, 0.5141, 0.7812, 0.5141, 0.7812, 0.5212, 0.75, 0.5212, 0.75, 0.5141, 0.8125, 0.5141, 0.8125, 0.5212, 0.7812, 0.5212, 0.7812, 0.5141, 0.8438, 0.5141, 0.8438, 0.5212, 0.8125, 0.5212, 0.8125, 0.5141, 0.875, 0.5141, 0.875, 0.5212, 0.8438, 0.5212, 0.8438, 0.5141, 0.9063, 0.5141, 0.9062, 0.5212, 0.875, 0.5212, 0.875, 0.5141, 0.9375, 0.5141, 0.9375, 0.5212, 0.9062, 0.5212, 0.9063, 0.5141, 0.9687, 0.5141, 0.9688, 0.5212, 0.9375, 0.5212, 0.9375, 0.5141, 1.0, 0.5141, 1.0, 0.5212, 0.9688, 0.5212, 0.9687, 0.5141, 1.0, 0.5, 1.0, 0.5141, 0.9687, 0.5141, 0.9688, 0.5, 0.9688, 0.5, 0.9687, 0.5141, 0.9375, 0.5141, 0.9375, 0.5, 0.9375, 0.5, 0.9375, 0.5141, 0.9063, 0.5141, 0.9062, 0.5, 0.9062, 0.5, 0.9063, 0.5141, 0.875, 0.5141, 0.875, 0.5, 0.875, 0.5, 0.875, 0.5141, 0.8438, 0.5141, 0.8438, 0.5, 0.8438, 0.5, 0.8438, 0.5141, 0.8125, 0.5141, 0.8125, 0.5, 0.8125, 0.5, 0.8125, 0.5141, 0.7812, 0.5141, 0.7812, 0.5, 0.7812, 0.5, 0.7812, 0.5141, 0.75, 0.5141, 0.75, 0.5, 0.75, 0.5, 0.75, 0.5141, 0.7188, 0.5141, 0.7188, 0.5, 0.7188, 0.5, 0.7188, 0.5141, 0.6875, 0.5141, 0.6875, 0.5, 0.6875, 0.5, 0.6875, 0.5141, 0.6563, 0.5141, 0.6562, 0.5, 0.6562, 0.5, 0.6563, 0.5141, 0.625, 0.5141, 0.625, 0.5, 0.625, 0.5, 0.625, 0.5141, 0.5938, 0.5141, 0.5938, 0.5, 0.5938, 0.5, 0.5938, 0.5141, 0.5625, 0.5141, 0.5625, 0.5, 0.5625, 0.5, 0.5625, 0.5141, 0.5312, 0.5141, 0.5312, 0.5, 0.5312, 0.5, 0.5312, 0.5141, 0.5, 0.5141, 0.5, 0.5, 0.5, 0.5, 0.5, 0.5141, 0.4688, 0.5141, 0.4688, 0.5, 0.4688, 0.5, 0.4688, 0.5141, 0.4375, 0.5141, 0.4375, 0.5, 0.4375, 0.5, 0.4375, 0.5141, 0.4063, 0.5141, 0.4062, 0.5, 0.4062, 0.5, 0.4063, 0.5141, 0.375, 0.5141, 0.375, 0.5, 0.375, 0.5, 0.375, 0.5141, 0.3438, 0.5141, 0.3438, 0.5, 0.3438, 0.5, 0.3438, 0.5141, 0.3125, 0.5141, 0.3125, 0.5, 0.3125, 0.5, 0.3125, 0.5141, 0.2812, 0.5141, 0.2812, 0.5, 0.2812, 0.5, 0.2812, 0.5141, 0.25, 0.5141, 0.25, 0.5, 0.25, 0.5, 0.25, 0.5141, 0.2188, 0.5141, 0.2188, 0.5, 0.2188, 0.5, 0.2188, 0.5141, 0.1875, 0.5141, 0.1875, 0.5, 0.1875, 0.5, 0.1875, 0.5141, 0.1562, 0.5141, 0.1562, 0.5, 0.1562, 0.5, 0.1562, 0.5141, 0.125, 0.5141, 0.125, 0.5, 0.125, 0.5, 0.125, 0.5141, 0.09375, 0.5141, 0.09375, 0.5, 0.09375, 0.5, 0.09375, 0.5141, 0.0625, 0.5141, 0.0625, 0.5, 0.0625, 0.5, 0.0625, 0.5141, 0.03125, 0.5141, 0.03125, 0.5, 0.03125, 0.5, 0.03125, 0.5141, -0.0001014, 0.5141, 0.0, 0.5, 0.03125, 0.5212, 0.03125, 0.5329, 0.0, 0.5329, 0.0, 0.5212, 0.0625, 0.5212, 0.0625, 0.5329, 0.03125, 0.5329, 0.03125, 0.5212, 0.09375, 0.5212, 0.09375, 0.5329, 0.0625, 0.5329, 0.0625, 0.5212, 0.125, 0.5212, 0.125, 0.5329, 0.09375, 0.5329, 0.09375, 0.5212, 0.1562, 0.5212, 0.1562, 0.5329, 0.125, 0.5329, 0.125, 0.5212, 0.1875, 0.5212, 0.1875, 0.5329, 0.1562, 0.5329, 0.1562, 0.5212, 0.2188, 0.5212, 0.2188, 0.5329, 0.1875, 0.5329, 0.1875, 0.5212, 0.25, 0.5212, 0.25, 0.5329, 0.2188, 0.5329, 0.2188, 0.5212, 0.2812, 0.5212, 0.2812, 0.5329, 0.25, 0.5329, 0.25, 0.5212, 0.3125, 0.5212, 0.3125, 0.5329, 0.2812, 0.5329, 0.2812, 0.5212, 0.3438, 0.5212, 0.3437, 0.5329, 0.3125, 0.5329, 0.3125, 0.5212, 0.375, 0.5212, 0.375, 0.5329, 0.3437, 0.5329, 0.3438, 0.5212, 0.4062, 0.5212, 0.4062, 0.5329, 0.375, 0.5329, 0.375, 0.5212, 0.4375, 0.5212, 0.4375, 0.5329, 0.4062, 0.5329, 0.4062, 0.5212, 0.4688, 0.5212, 0.4688, 0.5329, 0.4375, 0.5329, 0.4375, 0.5212, 0.5, 0.5212, 0.5, 0.5329, 0.4688, 0.5329, 0.4688, 0.5212, 0.5312, 0.5212, 0.5312, 0.5329, 0.5, 0.5329, 0.5, 0.5212, 0.5625, 0.5212, 0.5625, 0.5329, 0.5312, 0.5329, 0.5312, 0.5212, 0.5938, 0.5212, 0.5938, 0.5329, 0.5625, 0.5329, 0.5625, 0.5212, 0.625, 0.5212, 0.625, 0.5329, 0.5938, 0.5329, 0.5938, 0.5212, 0.6562, 0.5212, 0.6562, 0.5329, 0.625, 0.5329, 0.625, 0.5212, 0.6875, 0.5212, 0.6875, 0.5329, 0.6562, 0.5329, 0.6562, 0.5212, 0.7188, 0.5212, 0.7188, 0.5329, 0.6875, 0.5329, 0.6875, 0.5212, 0.75, 0.5212, 0.75, 0.5329, 0.7188, 0.5329, 0.7188, 0.5212, 0.7812, 0.5212, 0.7812, 0.5329, 0.75, 0.5329, 0.75, 0.5212, 0.8125, 0.5212, 0.8125, 0.5329, 0.7812, 0.5329, 0.7812, 0.5212, 0.8438, 0.5212, 0.8438, 0.5329, 0.8125, 0.5329, 0.8125, 0.5212, 0.875, 0.5212, 0.875, 0.5329, 0.8438, 0.5329, 0.8438, 0.5212, 0.9062, 0.5212, 0.9062, 0.5329, 0.875, 0.5329, 0.875, 0.5212, 0.9375, 0.5212, 0.9375, 0.5329, 0.9062, 0.5329, 0.9062, 0.5212, 0.9688, 0.5212, 0.9688, 0.5329, 0.9375, 0.5329, 0.9375, 0.5212, 1.0, 0.5212, 1.0, 0.5329, 0.9688, 0.5329, 0.9688, 0.5212, 0.03125, 0.5329, 0.03125, 0.5446, 0.0, 0.5446, 0.0, 0.5329, 0.0625, 0.5329, 0.0625, 0.5446, 0.03125, 0.5446, 0.03125, 0.5329, 0.09375, 0.5329, 0.09375, 0.5446, 0.0625, 0.5446, 0.0625, 0.5329, 0.125, 0.5329, 0.125, 0.5446, 0.09375, 0.5446, 0.09375, 0.5329, 0.1562, 0.5329, 0.1562, 0.5446, 0.125, 0.5446, 0.125, 0.5329, 0.1875, 0.5329, 0.1875, 0.5446, 0.1562, 0.5446, 0.1562, 0.5329, 0.2188, 0.5329, 0.2188, 0.5446, 0.1875, 0.5446, 0.1875, 0.5329, 0.25, 0.5329, 0.25, 0.5446, 0.2188, 0.5446, 0.2188, 0.5329, 0.2812, 0.5329, 0.2812, 0.5446, 0.25, 0.5446, 0.25, 0.5329, 0.3125, 0.5329, 0.3125, 0.5446, 0.2812, 0.5446, 0.2812, 0.5329, 0.3437, 0.5329, 0.3437, 0.5446, 0.3125, 0.5446, 0.3125, 0.5329, 0.375, 0.5329, 0.375, 0.5446, 0.3437, 0.5446, 0.3437, 0.5329, 0.4062, 0.5329, 0.4062, 0.5446, 0.375, 0.5446, 0.375, 0.5329, 0.4375, 0.5329, 0.4375, 0.5446, 0.4062, 0.5446, 0.4062, 0.5329, 0.4688, 0.5329, 0.4687, 0.5446, 0.4375, 0.5446, 0.4375, 0.5329, 0.5, 0.5329, 0.5, 0.5446, 0.4687, 0.5446, 0.4688, 0.5329, 0.5312, 0.5329, 0.5312, 0.5446, 0.5, 0.5446, 0.5, 0.5329, 0.5625, 0.5329, 0.5625, 0.5446, 0.5312, 0.5446, 0.5312, 0.5329, 0.5938, 0.5329, 0.5938, 0.5446, 0.5625, 0.5446, 0.5625, 0.5329, 0.625, 0.5329, 0.625, 0.5446, 0.5938, 0.5446, 0.5938, 0.5329, 0.6562, 0.5329, 0.6562, 0.5446, 0.625, 0.5446, 0.625, 0.5329, 0.6875, 0.5329, 0.6875, 0.5446, 0.6562, 0.5446, 0.6562, 0.5329, 0.7188, 0.5329, 0.7187, 0.5446, 0.6875, 0.5446, 0.6875, 0.5329, 0.75, 0.5329, 0.75, 0.5446, 0.7187, 0.5446, 0.7188, 0.5329, 0.7812, 0.5329, 0.7812, 0.5446, 0.75, 0.5446, 0.75, 0.5329, 0.8125, 0.5329, 0.8125, 0.5446, 0.7812, 0.5446, 0.7812, 0.5329, 0.8438, 0.5329, 0.8438, 0.5446, 0.8125, 0.5446, 0.8125, 0.5329, 0.875, 0.5329, 0.875, 0.5446, 0.8438, 0.5446, 0.8438, 0.5329, 0.9062, 0.5329, 0.9062, 0.5446, 0.875, 0.5446, 0.875, 0.5329, 0.9375, 0.5329, 0.9375, 0.5446, 0.9062, 0.5446, 0.9062, 0.5329, 0.9688, 0.5329, 0.9687, 0.5446, 0.9375, 0.5446, 0.9375, 0.5329, 1.0, 0.5329, 1.0, 0.5446, 0.9687, 0.5446, 0.9688, 0.5329, 0.03125, 0.5446, 0.03125, 0.5723, 0.0, 0.5723, 0.0, 0.5446, 0.0625, 0.5446, 0.0625, 0.5723, 0.03125, 0.5723, 0.03125, 0.5446, 0.09375, 0.5446, 0.09375, 0.5723, 0.0625, 0.5723, 0.0625, 0.5446, 0.125, 0.5446, 0.125, 0.5723, 0.09375, 0.5723, 0.09375, 0.5446, 0.1562, 0.5446, 0.1562, 0.5723, 0.125, 0.5723, 0.125, 0.5446, 0.1875, 0.5446, 0.1875, 0.5723, 0.1562, 0.5723, 0.1562, 0.5446, 0.2188, 0.5446, 0.2188, 0.5723, 0.1875, 0.5723, 0.1875, 0.5446, 0.25, 0.5446, 0.25, 0.5723, 0.2188, 0.5723, 0.2188, 0.5446, 0.2812, 0.5446, 0.2812, 0.5723, 0.25, 0.5723, 0.25, 0.5446, 0.3125, 0.5446, 0.3125, 0.5723, 0.2812, 0.5723, 0.2812, 0.5446, 0.3437, 0.5446, 0.3437, 0.5723, 0.3125, 0.5723, 0.3125, 0.5446, 0.375, 0.5446, 0.375, 0.5723, 0.3437, 0.5723, 0.3437, 0.5446, 0.4062, 0.5446, 0.4062, 0.5723, 0.375, 0.5723, 0.375, 0.5446, 0.4375, 0.5446, 0.4375, 0.5723, 0.4062, 0.5723, 0.4062, 0.5446, 0.4687, 0.5446, 0.4688, 0.5723, 0.4375, 0.5723, 0.4375, 0.5446, 0.5, 0.5446, 0.5, 0.5723, 0.4688, 0.5723, 0.4687, 0.5446, 0.5312, 0.5446, 0.5312, 0.5723, 0.5, 0.5723, 0.5, 0.5446, 0.5625, 0.5446, 0.5625, 0.5723, 0.5312, 0.5723, 0.5312, 0.5446, 0.5938, 0.5446, 0.5938, 0.5723, 0.5625, 0.5723, 0.5625, 0.5446, 0.625, 0.5446, 0.625, 0.5723, 0.5938, 0.5723, 0.5938, 0.5446, 0.6562, 0.5446, 0.6562, 0.5723, 0.625, 0.5723, 0.625, 0.5446, 0.6875, 0.5446, 0.6875, 0.5723, 0.6562, 0.5723, 0.6562, 0.5446, 0.7187, 0.5446, 0.7188, 0.5723, 0.6875, 0.5723, 0.6875, 0.5446, 0.75, 0.5446, 0.75, 0.5723, 0.7188, 0.5723, 0.7187, 0.5446, 0.7812, 0.5446, 0.7812, 0.5723, 0.75, 0.5723, 0.75, 0.5446, 0.8125, 0.5446, 0.8125, 0.5723, 0.7812, 0.5723, 0.7812, 0.5446, 0.8438, 0.5446, 0.8438, 0.5723, 0.8125, 0.5723, 0.8125, 0.5446, 0.875, 0.5446, 0.875, 0.5723, 0.8438, 0.5723, 0.8438, 0.5446, 0.9062, 0.5446, 0.9062, 0.5723, 0.875, 0.5723, 0.875, 0.5446, 0.9375, 0.5446, 0.9375, 0.5723, 0.9062, 0.5723, 0.9062, 0.5446, 0.9687, 0.5446, 0.9687, 0.5723, 0.9375, 0.5723, 0.9375, 0.5446, 1.0, 0.5446, 1.0, 0.5723, 0.9687, 0.5723, 0.9687, 0.5446, 0.03125, 0.5723, 0.03125, 0.6172, 0.0, 0.6172, 0.0, 0.5723, 0.0625, 0.5723, 0.0625, 0.6172, 0.03125, 0.6172, 0.03125, 0.5723, 0.09375, 0.5723, 0.09375, 0.6172, 0.0625, 0.6172, 0.0625, 0.5723, 0.125, 0.5723, 0.125, 0.6172, 0.09375, 0.6172, 0.09375, 0.5723, 0.1562, 0.5723, 0.1562, 0.6172, 0.125, 0.6172, 0.125, 0.5723, 0.1875, 0.5723, 0.1875, 0.6172, 0.1562, 0.6172, 0.1562, 0.5723, 0.2188, 0.5723, 0.2187, 0.6172, 0.1875, 0.6172, 0.1875, 0.5723, 0.25, 0.5723, 0.25, 0.6172, 0.2187, 0.6172, 0.2188, 0.5723, 0.2812, 0.5723, 0.2812, 0.6172, 0.25, 0.6172, 0.25, 0.5723, 0.3125, 0.5723, 0.3125, 0.6172, 0.2812, 0.6172, 0.2812, 0.5723, 0.3437, 0.5723, 0.3437, 0.6172, 0.3125, 0.6172, 0.3125, 0.5723, 0.375, 0.5723, 0.375, 0.6172, 0.3437, 0.6172, 0.3437, 0.5723, 0.4062, 0.5723, 0.4062, 0.6172, 0.375, 0.6172, 0.375, 0.5723, 0.4375, 0.5723, 0.4375, 0.6172, 0.4062, 0.6172, 0.4062, 0.5723, 0.4688, 0.5723, 0.4687, 0.6172, 0.4375, 0.6172, 0.4375, 0.5723, 0.5, 0.5723, 0.5, 0.6172, 0.4687, 0.6172, 0.4688, 0.5723, 0.5312, 0.5723, 0.5312, 0.6172, 0.5, 0.6172, 0.5, 0.5723, 0.5625, 0.5723, 0.5625, 0.6172, 0.5312, 0.6172, 0.5312, 0.5723, 0.5938, 0.5723, 0.5938, 0.6172, 0.5625, 0.6172, 0.5625, 0.5723, 0.625, 0.5723, 0.625, 0.6172, 0.5938, 0.6172, 0.5938, 0.5723, 0.6562, 0.5723, 0.6562, 0.6172, 0.625, 0.6172, 0.625, 0.5723, 0.6875, 0.5723, 0.6875, 0.6172, 0.6562, 0.6172, 0.6562, 0.5723, 0.7188, 0.5723, 0.7188, 0.6172, 0.6875, 0.6172, 0.6875, 0.5723, 0.75, 0.5723, 0.75, 0.6172, 0.7188, 0.6172, 0.7188, 0.5723, 0.7812, 0.5723, 0.7812, 0.6172, 0.75, 0.6172, 0.75, 0.5723, 0.8125, 0.5723, 0.8125, 0.6172, 0.7812, 0.6172, 0.7812, 0.5723, 0.8438, 0.5723, 0.8437, 0.6172, 0.8125, 0.6172, 0.8125, 0.5723, 0.875, 0.5723, 0.875, 0.6172, 0.8437, 0.6172, 0.8438, 0.5723, 0.9062, 0.5723, 0.9062, 0.6172, 0.875, 0.6172, 0.875, 0.5723, 0.9375, 0.5723, 0.9375, 0.6172, 0.9062, 0.6172, 0.9062, 0.5723, 0.9687, 0.5723, 0.9688, 0.6172, 0.9375, 0.6172, 0.9375, 0.5723, 1.0, 0.5723, 1.0, 0.6172, 0.9688, 0.6172, 0.9687, 0.5723, 0.03125, 0.6172, 0.03125, 0.6316, 0.0, 0.6316, 0.0, 0.6172, 0.0625, 0.6172, 0.0625, 0.6316, 0.03125, 0.6316, 0.03125, 0.6172, 0.09375, 0.6172, 0.09375, 0.6316, 0.0625, 0.6316, 0.0625, 0.6172, 0.125, 0.6172, 0.125, 0.6316, 0.09375, 0.6316, 0.09375, 0.6172, 0.1562, 0.6172, 0.1562, 0.6316, 0.125, 0.6316, 0.125, 0.6172, 0.1875, 0.6172, 0.1875, 0.6316, 0.1562, 0.6316, 0.1562, 0.6172, 0.2187, 0.6172, 0.2188, 0.6316, 0.1875, 0.6316, 0.1875, 0.6172, 0.25, 0.6172, 0.25, 0.6316, 0.2188, 0.6316, 0.2187, 0.6172, 0.2812, 0.6172, 0.2812, 0.6316, 0.25, 0.6316, 0.25, 0.6172, 0.3125, 0.6172, 0.3125, 0.6316, 0.2812, 0.6316, 0.2812, 0.6172, 0.3437, 0.6172, 0.3437, 0.6316, 0.3125, 0.6316, 0.3125, 0.6172, 0.375, 0.6172, 0.375, 0.6316, 0.3437, 0.6316, 0.3437, 0.6172, 0.4062, 0.6172, 0.4062, 0.6316, 0.375, 0.6316, 0.375, 0.6172, 0.4375, 0.6172, 0.4375, 0.6316, 0.4062, 0.6316, 0.4062, 0.6172, 0.4687, 0.6172, 0.4687, 0.6316, 0.4375, 0.6316, 0.4375, 0.6172, 0.5, 0.6172, 0.5, 0.6316, 0.4687, 0.6316, 0.4687, 0.6172, 0.5312, 0.6172, 0.5312, 0.6316, 0.5, 0.6316, 0.5, 0.6172, 0.5625, 0.6172, 0.5625, 0.6316, 0.5312, 0.6316, 0.5312, 0.6172, 0.5938, 0.6172, 0.5938, 0.6316, 0.5625, 0.6316, 0.5625, 0.6172, 0.625, 0.6172, 0.625, 0.6316, 0.5938, 0.6316, 0.5938, 0.6172, 0.6562, 0.6172, 0.6562, 0.6316, 0.625, 0.6316, 0.625, 0.6172, 0.6875, 0.6172, 0.6875, 0.6316, 0.6562, 0.6316, 0.6562, 0.6172, 0.7188, 0.6172, 0.7188, 0.6316, 0.6875, 0.6316, 0.6875, 0.6172, 0.75, 0.6172, 0.75, 0.6316, 0.7188, 0.6316, 0.7188, 0.6172, 0.7812, 0.6172, 0.7812, 0.6316, 0.75, 0.6316, 0.75, 0.6172, 0.8125, 0.6172, 0.8125, 0.6316, 0.7812, 0.6316, 0.7812, 0.6172, 0.8437, 0.6172, 0.8437, 0.6316, 0.8125, 0.6316, 0.8125, 0.6172, 0.875, 0.6172, 0.875, 0.6316, 0.8437, 0.6316, 0.8437, 0.6172, 0.9062, 0.6172, 0.9062, 0.6316, 0.875, 0.6316, 0.875, 0.6172, 0.9375, 0.6172, 0.9375, 0.6316, 0.9062, 0.6316, 0.9062, 0.6172, 0.9688, 0.6172, 0.9688, 0.6316, 0.9375, 0.6316, 0.9375, 0.6172, 1.0, 0.6172, 1.0, 0.6316, 0.9688, 0.6316, 0.9688, 0.6172, 0.03125, 0.6316, 0.03125, 0.6512, 0.0, 0.6512, 0.0, 0.6316, 0.0625, 0.6316, 0.0625, 0.6512, 0.03125, 0.6512, 0.03125, 0.6316, 0.09375, 0.6316, 0.09375, 0.6512, 0.0625, 0.6512, 0.0625, 0.6316, 0.125, 0.6316, 0.125, 0.6512, 0.09375, 0.6512, 0.09375, 0.6316, 0.1562, 0.6316, 0.1562, 0.6512, 0.125, 0.6512, 0.125, 0.6316, 0.1875, 0.6316, 0.1875, 0.6512, 0.1562, 0.6512, 0.1562, 0.6316, 0.2188, 0.6316, 0.2188, 0.6512, 0.1875, 0.6512, 0.1875, 0.6316, 0.25, 0.6316, 0.25, 0.6512, 0.2188, 0.6512, 0.2188, 0.6316, 0.2812, 0.6316, 0.2812, 0.6512, 0.25, 0.6512, 0.25, 0.6316, 0.3125, 0.6316, 0.3125, 0.6512, 0.2812, 0.6512, 0.2812, 0.6316, 0.3437, 0.6316, 0.3437, 0.6512, 0.3125, 0.6512, 0.3125, 0.6316, 0.375, 0.6316, 0.375, 0.6512, 0.3437, 0.6512, 0.3437, 0.6316, 0.4062, 0.6316, 0.4062, 0.6512, 0.375, 0.6512, 0.375, 0.6316, 0.4375, 0.6316, 0.4375, 0.6512, 0.4062, 0.6512, 0.4062, 0.6316, 0.4687, 0.6316, 0.4687, 0.6512, 0.4375, 0.6512, 0.4375, 0.6316, 0.5, 0.6316, 0.5, 0.6512, 0.4687, 0.6512, 0.4687, 0.6316, 0.5312, 0.6316, 0.5312, 0.6512, 0.5, 0.6512, 0.5, 0.6316, 0.5625, 0.6316, 0.5625, 0.6512, 0.5312, 0.6512, 0.5312, 0.6316, 0.5938, 0.6316, 0.5938, 0.6512, 0.5625, 0.6512, 0.5625, 0.6316, 0.625, 0.6316, 0.625, 0.6512, 0.5938, 0.6512, 0.5938, 0.6316, 0.6562, 0.6316, 0.6562, 0.6512, 0.625, 0.6512, 0.625, 0.6316, 0.6875, 0.6316, 0.6875, 0.6512, 0.6562, 0.6512, 0.6562, 0.6316, 0.7188, 0.6316, 0.7188, 0.6512, 0.6875, 0.6512, 0.6875, 0.6316, 0.75, 0.6316, 0.75, 0.6512, 0.7188, 0.6512, 0.7188, 0.6316, 0.7812, 0.6316, 0.7812, 0.6512, 0.75, 0.6512, 0.75, 0.6316, 0.8125, 0.6316, 0.8125, 0.6512, 0.7812, 0.6512, 0.7812, 0.6316, 0.8437, 0.6316, 0.8437, 0.6512, 0.8125, 0.6512, 0.8125, 0.6316, 0.875, 0.6316, 0.875, 0.6512, 0.8437, 0.6512, 0.8437, 0.6316, 0.9062, 0.6316, 0.9062, 0.6512, 0.875, 0.6512, 0.875, 0.6316, 0.9375, 0.6316, 0.9375, 0.6512, 0.9062, 0.6512, 0.9062, 0.6316, 0.9688, 0.6316, 0.9687, 0.6512, 0.9375, 0.6512, 0.9375, 0.6316, 1.0, 0.6316, 1.0, 0.6512, 0.9687, 0.6512, 0.9688, 0.6316, 0.03125, 0.6512, 0.03125, 0.6533, 0.0, 0.6533, 0.0, 0.6512, 0.0625, 0.6512, 0.0625, 0.6533, 0.03125, 0.6533, 0.03125, 0.6512, 0.09375, 0.6512, 0.09375, 0.6533, 0.0625, 0.6533, 0.0625, 0.6512, 0.125, 0.6512, 0.125, 0.6533, 0.09375, 0.6533, 0.09375, 0.6512, 0.1562, 0.6512, 0.1562, 0.6533, 0.125, 0.6533, 0.125, 0.6512, 0.1875, 0.6512, 0.1875, 0.6533, 0.1562, 0.6533, 0.1562, 0.6512, 0.2188, 0.6512, 0.2188, 0.6533, 0.1875, 0.6533, 0.1875, 0.6512, 0.25, 0.6512, 0.25, 0.6533, 0.2188, 0.6533, 0.2188, 0.6512, 0.2812, 0.6512, 0.2812, 0.6533, 0.25, 0.6533, 0.25, 0.6512, 0.3125, 0.6512, 0.3125, 0.6533, 0.2812, 0.6533, 0.2812, 0.6512, 0.3437, 0.6512, 0.3437, 0.6533, 0.3125, 0.6533, 0.3125, 0.6512, 0.375, 0.6512, 0.375, 0.6533, 0.3437, 0.6533, 0.3437, 0.6512, 0.4062, 0.6512, 0.4062, 0.6533, 0.375, 0.6533, 0.375, 0.6512, 0.4375, 0.6512, 0.4375, 0.6533, 0.4062, 0.6533, 0.4062, 0.6512, 0.4687, 0.6512, 0.4688, 0.6533, 0.4375, 0.6533, 0.4375, 0.6512, 0.5, 0.6512, 0.5, 0.6533, 0.4688, 0.6533, 0.4687, 0.6512, 0.5312, 0.6512, 0.5312, 0.6533, 0.5, 0.6533, 0.5, 0.6512, 0.5625, 0.6512, 0.5625, 0.6533, 0.5312, 0.6533, 0.5312, 0.6512, 0.5938, 0.6512, 0.5937, 0.6533, 0.5625, 0.6533, 0.5625, 0.6512, 0.625, 0.6512, 0.625, 0.6533, 0.5937, 0.6533, 0.5938, 0.6512, 0.6562, 0.6512, 0.6562, 0.6533, 0.625, 0.6533, 0.625, 0.6512, 0.6875, 0.6512, 0.6875, 0.6533, 0.6562, 0.6533, 0.6562, 0.6512, 0.7188, 0.6512, 0.7187, 0.6533, 0.6875, 0.6533, 0.6875, 0.6512, 0.75, 0.6512, 0.75, 0.6533, 0.7187, 0.6533, 0.7188, 0.6512, 0.7812, 0.6512, 0.7812, 0.6533, 0.75, 0.6533, 0.75, 0.6512, 0.8125, 0.6512, 0.8125, 0.6533, 0.7812, 0.6533, 0.7812, 0.6512, 0.8437, 0.6512, 0.8437, 0.6533, 0.8125, 0.6533, 0.8125, 0.6512, 0.875, 0.6512, 0.875, 0.6533, 0.8437, 0.6533, 0.8437, 0.6512, 0.9062, 0.6512, 0.9062, 0.6533, 0.875, 0.6533, 0.875, 0.6512, 0.9375, 0.6512, 0.9375, 0.6533, 0.9062, 0.6533, 0.9062, 0.6512, 0.9687, 0.6512, 0.9687, 0.6533, 0.9375, 0.6533, 0.9375, 0.6512, 1.0, 0.6512, 1.0, 0.6533, 0.9687, 0.6533, 0.9687, 0.6512, 0.03125, 0.6533, 0.03125, 0.6708, 0.0, 0.6708, 0.0, 0.6533, 0.0625, 0.6533, 0.0625, 0.6708, 0.03125, 0.6708, 0.03125, 0.6533, 0.09375, 0.6533, 0.09375, 0.6708, 0.0625, 0.6708, 0.0625, 0.6533, 0.125, 0.6533, 0.125, 0.6708, 0.09375, 0.6708, 0.09375, 0.6533, 0.1562, 0.6533, 0.1562, 0.6708, 0.125, 0.6708, 0.125, 0.6533, 0.1875, 0.6533, 0.1875, 0.6708, 0.1562, 0.6708, 0.1562, 0.6533, 0.2188, 0.6533, 0.2188, 0.6708, 0.1875, 0.6708, 0.1875, 0.6533, 0.25, 0.6533, 0.25, 0.6708, 0.2188, 0.6708, 0.2188, 0.6533, 0.2812, 0.6533, 0.2812, 0.6708, 0.25, 0.6708, 0.25, 0.6533, 0.3125, 0.6533, 0.3125, 0.6708, 0.2812, 0.6708, 0.2812, 0.6533, 0.3437, 0.6533, 0.3437, 0.6708, 0.3125, 0.6708, 0.3125, 0.6533, 0.375, 0.6533, 0.375, 0.6708, 0.3437, 0.6708, 0.3437, 0.6533, 0.4062, 0.6533, 0.4062, 0.6708, 0.375, 0.6708, 0.375, 0.6533, 0.4375, 0.6533, 0.4375, 0.6708, 0.4062, 0.6708, 0.4062, 0.6533, 0.4688, 0.6533, 0.4688, 0.6708, 0.4375, 0.6708, 0.4375, 0.6533, 0.5, 0.6533, 0.5, 0.6708, 0.4688, 0.6708, 0.4688, 0.6533, 0.5312, 0.6533, 0.5312, 0.6708, 0.5, 0.6708, 0.5, 0.6533, 0.5625, 0.6533, 0.5625, 0.6708, 0.5312, 0.6708, 0.5312, 0.6533, 0.5937, 0.6533, 0.5938, 0.6708, 0.5625, 0.6708, 0.5625, 0.6533, 0.625, 0.6533, 0.625, 0.6708, 0.5938, 0.6708, 0.5937, 0.6533, 0.6562, 0.6533, 0.6562, 0.6708, 0.625, 0.6708, 0.625, 0.6533, 0.6875, 0.6533, 0.6875, 0.6708, 0.6562, 0.6708, 0.6562, 0.6533, 0.7187, 0.6533, 0.7188, 0.6708, 0.6875, 0.6708, 0.6875, 0.6533, 0.75, 0.6533, 0.75, 0.6708, 0.7188, 0.6708, 0.7187, 0.6533, 0.7812, 0.6533, 0.7812, 0.6708, 0.75, 0.6708, 0.75, 0.6533, 0.8125, 0.6533, 0.8125, 0.6708, 0.7812, 0.6708, 0.7812, 0.6533, 0.8437, 0.6533, 0.8437, 0.6708, 0.8125, 0.6708, 0.8125, 0.6533, 0.875, 0.6533, 0.875, 0.6708, 0.8437, 0.6708, 0.8437, 0.6533, 0.9062, 0.6533, 0.9062, 0.6708, 0.875, 0.6708, 0.875, 0.6533, 0.9375, 0.6533, 0.9375, 0.6708, 0.9062, 0.6708, 0.9062, 0.6533, 0.9687, 0.6533, 0.9687, 0.6708, 0.9375, 0.6708, 0.9375, 0.6533, 1.0, 0.6533, 1.0, 0.6708, 0.9687, 0.6708, 0.9687, 0.6533, 0.03125, 0.6708, 0.03125, 0.6799, 0.0, 0.6799, 0.0, 0.6708, 0.0625, 0.6708, 0.0625, 0.6799, 0.03125, 0.6799, 0.03125, 0.6708, 0.09375, 0.6708, 0.09375, 0.6799, 0.0625, 0.6799, 0.0625, 0.6708, 0.125, 0.6708, 0.125, 0.6799, 0.09375, 0.6799, 0.09375, 0.6708, 0.1562, 0.6708, 0.1562, 0.6799, 0.125, 0.6799, 0.125, 0.6708, 0.1875, 0.6708, 0.1875, 0.6799, 0.1562, 0.6799, 0.1562, 0.6708, 0.2188, 0.6708, 0.2187, 0.6799, 0.1875, 0.6799, 0.1875, 0.6708, 0.25, 0.6708, 0.25, 0.6799, 0.2187, 0.6799, 0.2188, 0.6708, 0.2812, 0.6708, 0.2812, 0.6799, 0.25, 0.6799, 0.25, 0.6708, 0.3125, 0.6708, 0.3125, 0.6799, 0.2812, 0.6799, 0.2812, 0.6708, 0.3437, 0.6708, 0.3437, 0.6799, 0.3125, 0.6799, 0.3125, 0.6708, 0.375, 0.6708, 0.375, 0.6799, 0.3437, 0.6799, 0.3437, 0.6708, 0.4062, 0.6708, 0.4063, 0.6799, 0.375, 0.6799, 0.375, 0.6708, 0.4375, 0.6708, 0.4375, 0.6799, 0.4063, 0.6799, 0.4062, 0.6708, 0.4688, 0.6708, 0.4688, 0.6799, 0.4375, 0.6799, 0.4375, 0.6708, 0.5, 0.6708, 0.5, 0.6799, 0.4688, 0.6799, 0.4688, 0.6708, 0.5312, 0.6708, 0.5312, 0.6799, 0.5, 0.6799, 0.5, 0.6708, 0.5625, 0.6708, 0.5625, 0.6799, 0.5312, 0.6799, 0.5312, 0.6708, 0.5938, 0.6708, 0.5938, 0.6799, 0.5625, 0.6799, 0.5625, 0.6708, 0.625, 0.6708, 0.625, 0.6799, 0.5938, 0.6799, 0.5938, 0.6708, 0.6562, 0.6708, 0.6562, 0.6799, 0.625, 0.6799, 0.625, 0.6708, 0.6875, 0.6708, 0.6875, 0.6799, 0.6562, 0.6799, 0.6562, 0.6708, 0.7188, 0.6708, 0.7188, 0.6799, 0.6875, 0.6799, 0.6875, 0.6708, 0.75, 0.6708, 0.75, 0.6799, 0.7188, 0.6799, 0.7188, 0.6708, 0.7812, 0.6708, 0.7813, 0.6799, 0.75, 0.6799, 0.75, 0.6708, 0.8125, 0.6708, 0.8125, 0.6799, 0.7813, 0.6799, 0.7812, 0.6708, 0.8437, 0.6708, 0.8437, 0.6799, 0.8125, 0.6799, 0.8125, 0.6708, 0.875, 0.6708, 0.875, 0.6799, 0.8437, 0.6799, 0.8437, 0.6708, 0.9062, 0.6708, 0.9062, 0.6799, 0.875, 0.6799, 0.875, 0.6708, 0.9375, 0.6708, 0.9375, 0.6799, 0.9062, 0.6799, 0.9062, 0.6708, 0.9687, 0.6708, 0.9687, 0.6799, 0.9375, 0.6799, 0.9375, 0.6708, 1.0, 0.6708, 1.0, 0.6799, 0.9687, 0.6799, 0.9687, 0.6708, 0.03125, 0.6799, 0.03125, 0.7892, 0.0, 0.7892, 0.0, 0.6799, 0.0625, 0.6799, 0.0625, 0.7892, 0.03125, 0.7892, 0.03125, 0.6799, 0.09375, 0.6799, 0.09375, 0.7892, 0.0625, 0.7892, 0.0625, 0.6799, 0.125, 0.6799, 0.125, 0.7892, 0.09375, 0.7892, 0.09375, 0.6799, 0.1562, 0.6799, 0.1562, 0.7892, 0.125, 0.7892, 0.125, 0.6799, 0.1875, 0.6799, 0.1875, 0.7892, 0.1562, 0.7892, 0.1562, 0.6799, 0.2187, 0.6799, 0.2188, 0.7892, 0.1875, 0.7892, 0.1875, 0.6799, 0.25, 0.6799, 0.25, 0.7892, 0.2188, 0.7892, 0.2187, 0.6799, 0.2812, 0.6799, 0.2812, 0.7892, 0.25, 0.7892, 0.25, 0.6799, 0.3125, 0.6799, 0.3125, 0.7892, 0.2812, 0.7892, 0.2812, 0.6799, 0.3437, 0.6799, 0.3437, 0.7892, 0.3125, 0.7892, 0.3125, 0.6799, 0.375, 0.6799, 0.375, 0.7892, 0.3437, 0.7892, 0.3437, 0.6799, 0.4063, 0.6799, 0.4062, 0.7892, 0.375, 0.7892, 0.375, 0.6799, 0.4375, 0.6799, 0.4375, 0.7892, 0.4062, 0.7892, 0.4063, 0.6799, 0.4688, 0.6799, 0.4688, 0.7892, 0.4375, 0.7892, 0.4375, 0.6799, 0.5, 0.6799, 0.5, 0.7892, 0.4688, 0.7892, 0.4688, 0.6799, 0.5312, 0.6799, 0.5312, 0.7892, 0.5, 0.7892, 0.5, 0.6799, 0.5625, 0.6799, 0.5625, 0.7892, 0.5312, 0.7892, 0.5312, 0.6799, 0.5938, 0.6799, 0.5938, 0.7892, 0.5625, 0.7892, 0.5625, 0.6799, 0.625, 0.6799, 0.625, 0.7892, 0.5938, 0.7892, 0.5938, 0.6799, 0.6562, 0.6799, 0.6562, 0.7892, 0.625, 0.7892, 0.625, 0.6799, 0.6875, 0.6799, 0.6875, 0.7892, 0.6562, 0.7892, 0.6562, 0.6799, 0.7188, 0.6799, 0.7188, 0.7892, 0.6875, 0.7892, 0.6875, 0.6799, 0.75, 0.6799, 0.75, 0.7892, 0.7188, 0.7892, 0.7188, 0.6799, 0.7813, 0.6799, 0.7813, 0.7892, 0.75, 0.7892, 0.75, 0.6799, 0.8125, 0.6799, 0.8125, 0.7892, 0.7813, 0.7892, 0.7813, 0.6799, 0.8437, 0.6799, 0.8438, 0.7892, 0.8125, 0.7892, 0.8125, 0.6799, 0.875, 0.6799, 0.875, 0.7892, 0.8438, 0.7892, 0.8437, 0.6799, 0.9062, 0.6799, 0.9062, 0.7892, 0.875, 0.7892, 0.875, 0.6799, 0.9375, 0.6799, 0.9375, 0.7892, 0.9062, 0.7892, 0.9062, 0.6799, 0.9687, 0.6799, 0.9687, 0.7892, 0.9375, 0.7892, 0.9375, 0.6799, 1.0, 0.6799, 1.0, 0.7892, 0.9687, 0.7892, 0.9687, 0.6799, 0.03125, 0.7892, 0.03125, 0.8697, 0.0, 0.8697, 0.0, 0.7892, 0.0625, 0.7892, 0.0625, 0.8697, 0.03125, 0.8697, 0.03125, 0.7892, 0.09375, 0.7892, 0.09375, 0.8697, 0.0625, 0.8697, 0.0625, 0.7892, 0.125, 0.7892, 0.125, 0.8697, 0.09375, 0.8697, 0.09375, 0.7892, 0.1562, 0.7892, 0.1562, 0.8697, 0.125, 0.8697, 0.125, 0.7892, 0.1875, 0.7892, 0.1875, 0.8697, 0.1562, 0.8697, 0.1562, 0.7892, 0.2188, 0.7892, 0.2188, 0.8697, 0.1875, 0.8697, 0.1875, 0.7892, 0.25, 0.7892, 0.25, 0.8697, 0.2188, 0.8697, 0.2188, 0.7892, 0.2812, 0.7892, 0.2812, 0.8697, 0.25, 0.8697, 0.25, 0.7892, 0.3125, 0.7892, 0.3125, 0.8697, 0.2812, 0.8697, 0.2812, 0.7892, 0.3437, 0.7892, 0.3437, 0.8697, 0.3125, 0.8697, 0.3125, 0.7892, 0.375, 0.7892, 0.375, 0.8697, 0.3437, 0.8697, 0.3437, 0.7892, 0.4062, 0.7892, 0.4062, 0.8697, 0.375, 0.8697, 0.375, 0.7892, 0.4375, 0.7892, 0.4375, 0.8697, 0.4062, 0.8697, 0.4062, 0.7892, 0.4688, 0.7892, 0.4688, 0.8697, 0.4375, 0.8697, 0.4375, 0.7892, 0.5, 0.7892, 0.5, 0.8697, 0.4688, 0.8697, 0.4688, 0.7892, 0.5312, 0.7892, 0.5312, 0.8697, 0.5, 0.8697, 0.5, 0.7892, 0.5625, 0.7892, 0.5625, 0.8697, 0.5312, 0.8697, 0.5312, 0.7892, 0.5938, 0.7892, 0.5938, 0.8697, 0.5625, 0.8697, 0.5625, 0.7892, 0.625, 0.7892, 0.625, 0.8697, 0.5938, 0.8697, 0.5938, 0.7892, 0.6562, 0.7892, 0.6562, 0.8697, 0.625, 0.8697, 0.625, 0.7892, 0.6875, 0.7892, 0.6875, 0.8697, 0.6562, 0.8697, 0.6562, 0.7892, 0.7188, 0.7892, 0.7188, 0.8697, 0.6875, 0.8697, 0.6875, 0.7892, 0.75, 0.7892, 0.75, 0.8697, 0.7188, 0.8697, 0.7188, 0.7892, 0.7813, 0.7892, 0.7812, 0.8697, 0.75, 0.8697, 0.75, 0.7892, 0.8125, 0.7892, 0.8125, 0.8697, 0.7812, 0.8697, 0.7813, 0.7892, 0.8438, 0.7892, 0.8438, 0.8697, 0.8125, 0.8697, 0.8125, 0.7892, 0.875, 0.7892, 0.875, 0.8697, 0.8438, 0.8697, 0.8438, 0.7892, 0.9062, 0.7892, 0.9062, 0.8697, 0.875, 0.8697, 0.875, 0.7892, 0.9375, 0.7892, 0.9375, 0.8697, 0.9062, 0.8697, 0.9062, 0.7892, 0.9687, 0.7892, 0.9687, 0.8697, 0.9375, 0.8697, 0.9375, 0.7892, 1.0, 0.7892, 1.0, 0.8697, 0.9687, 0.8697, 0.9687, 0.7892, 0.03125, 0.8697, 0.03125, 0.8742, 0.0, 0.8742, 0.0, 0.8697, 0.0625, 0.8697, 0.0625, 0.8742, 0.03125, 0.8742, 0.03125, 0.8697, 0.09375, 0.8697, 0.09375, 0.8742, 0.0625, 0.8742, 0.0625, 0.8697, 0.125, 0.8697, 0.125, 0.8742, 0.09375, 0.8742, 0.09375, 0.8697, 0.1562, 0.8697, 0.1562, 0.8742, 0.125, 0.8742, 0.125, 0.8697, 0.1875, 0.8697, 0.1875, 0.8742, 0.1562, 0.8742, 0.1562, 0.8697, 0.2188, 0.8697, 0.2188, 0.8742, 0.1875, 0.8742, 0.1875, 0.8697, 0.25, 0.8697, 0.25, 0.8742, 0.2188, 0.8742, 0.2188, 0.8697, 0.2812, 0.8697, 0.2812, 0.8742, 0.25, 0.8742, 0.25, 0.8697, 0.3125, 0.8697, 0.3125, 0.8742, 0.2812, 0.8742, 0.2812, 0.8697, 0.3437, 0.8697, 0.3437, 0.8742, 0.3125, 0.8742, 0.3125, 0.8697, 0.375, 0.8697, 0.375, 0.8742, 0.3437, 0.8742, 0.3437, 0.8697, 0.4062, 0.8697, 0.4062, 0.8742, 0.375, 0.8742, 0.375, 0.8697, 0.4375, 0.8697, 0.4375, 0.8742, 0.4062, 0.8742, 0.4062, 0.8697, 0.4688, 0.8697, 0.4688, 0.8742, 0.4375, 0.8742, 0.4375, 0.8697, 0.5, 0.8697, 0.5, 0.8742, 0.4688, 0.8742, 0.4688, 0.8697, 0.5312, 0.8697, 0.5312, 0.8742, 0.5, 0.8742, 0.5, 0.8697, 0.5625, 0.8697, 0.5625, 0.8742, 0.5312, 0.8742, 0.5312, 0.8697, 0.5938, 0.8697, 0.5938, 0.8742, 0.5625, 0.8742, 0.5625, 0.8697, 0.625, 0.8697, 0.625, 0.8742, 0.5938, 0.8742, 0.5938, 0.8697, 0.6562, 0.8697, 0.6562, 0.8742, 0.625, 0.8742, 0.625, 0.8697, 0.6875, 0.8697, 0.6875, 0.8742, 0.6562, 0.8742, 0.6562, 0.8697, 0.7188, 0.8697, 0.7188, 0.8742, 0.6875, 0.8742, 0.6875, 0.8697, 0.75, 0.8697, 0.75, 0.8742, 0.7188, 0.8742, 0.7188, 0.8697, 0.7812, 0.8697, 0.7812, 0.8742, 0.75, 0.8742, 0.75, 0.8697, 0.8125, 0.8697, 0.8125, 0.8742, 0.7812, 0.8742, 0.7812, 0.8697, 0.8438, 0.8697, 0.8438, 0.8742, 0.8125, 0.8742, 0.8125, 0.8697, 0.875, 0.8697, 0.875, 0.8742, 0.8438, 0.8742, 0.8438, 0.8697, 0.9062, 0.8697, 0.9062, 0.8742, 0.875, 0.8742, 0.875, 0.8697, 0.9375, 0.8697, 0.9375, 0.8742, 0.9062, 0.8742, 0.9062, 0.8697, 0.9687, 0.8697, 0.9687, 0.8742, 0.9375, 0.8742, 0.9375, 0.8697, 1.0, 0.8697, 1.0, 0.8742, 0.9687, 0.8742, 0.9687, 0.8697, 0.03125, 0.8742, 0.03125, 0.8903, 0.0, 0.8903, 0.0, 0.8742, 0.0625, 0.8742, 0.0625, 0.8903, 0.03125, 0.8903, 0.03125, 0.8742, 0.09375, 0.8742, 0.09375, 0.8903, 0.0625, 0.8903, 0.0625, 0.8742, 0.125, 0.8742, 0.125, 0.8903, 0.09375, 0.8903, 0.09375, 0.8742, 0.1562, 0.8742, 0.1562, 0.8903, 0.125, 0.8903, 0.125, 0.8742, 0.1875, 0.8742, 0.1875, 0.8903, 0.1562, 0.8903, 0.1562, 0.8742, 0.2188, 0.8742, 0.2188, 0.8903, 0.1875, 0.8903, 0.1875, 0.8742, 0.25, 0.8742, 0.25, 0.8903, 0.2188, 0.8903, 0.2188, 0.8742, 0.2812, 0.8742, 0.2812, 0.8903, 0.25, 0.8903, 0.25, 0.8742, 0.3125, 0.8742, 0.3125, 0.8903, 0.2812, 0.8903, 0.2812, 0.8742, 0.3437, 0.8742, 0.3437, 0.8903, 0.3125, 0.8903, 0.3125, 0.8742, 0.375, 0.8742, 0.375, 0.8903, 0.3437, 0.8903, 0.3437, 0.8742, 0.4062, 0.8742, 0.4062, 0.8903, 0.375, 0.8903, 0.375, 0.8742, 0.4375, 0.8742, 0.4375, 0.8903, 0.4062, 0.8903, 0.4062, 0.8742, 0.4688, 0.8742, 0.4688, 0.8903, 0.4375, 0.8903, 0.4375, 0.8742, 0.5, 0.8742, 0.5, 0.8903, 0.4688, 0.8903, 0.4688, 0.8742, 0.5312, 0.8742, 0.5312, 0.8903, 0.5, 0.8903, 0.5, 0.8742, 0.5625, 0.8742, 0.5625, 0.8903, 0.5312, 0.8903, 0.5312, 0.8742, 0.5938, 0.8742, 0.5938, 0.8903, 0.5625, 0.8903, 0.5625, 0.8742, 0.625, 0.8742, 0.625, 0.8903, 0.5938, 0.8903, 0.5938, 0.8742, 0.6562, 0.8742, 0.6562, 0.8903, 0.625, 0.8903, 0.625, 0.8742, 0.6875, 0.8742, 0.6875, 0.8903, 0.6562, 0.8903, 0.6562, 0.8742, 0.7188, 0.8742, 0.7188, 0.8903, 0.6875, 0.8903, 0.6875, 0.8742, 0.75, 0.8742, 0.75, 0.8903, 0.7188, 0.8903, 0.7188, 0.8742, 0.7812, 0.8742, 0.7812, 0.8903, 0.75, 0.8903, 0.75, 0.8742, 0.8125, 0.8742, 0.8125, 0.8903, 0.7812, 0.8903, 0.7812, 0.8742, 0.8438, 0.8742, 0.8438, 0.8903, 0.8125, 0.8903, 0.8125, 0.8742, 0.875, 0.8742, 0.875, 0.8903, 0.8438, 0.8903, 0.8438, 0.8742, 0.9062, 0.8742, 0.9062, 0.8903, 0.875, 0.8903, 0.875, 0.8742, 0.9375, 0.8742, 0.9375, 0.8903, 0.9062, 0.8903, 0.9062, 0.8742, 0.9687, 0.8742, 0.9687, 0.8903, 0.9375, 0.8903, 0.9375, 0.8742, 1.0, 0.8742, 1.0, 0.8903, 0.9687, 0.8903, 0.9687, 0.8742, 0.03125, 0.8903, 0.03125, 0.8957, 0.0, 0.8957, 0.0, 0.8903, 0.0625, 0.8903, 0.0625, 0.8957, 0.03125, 0.8957, 0.03125, 0.8903, 0.09375, 0.8903, 0.09375, 0.8957, 0.0625, 0.8957, 0.0625, 0.8903, 0.125, 0.8903, 0.125, 0.8957, 0.09375, 0.8957, 0.09375, 0.8903, 0.1562, 0.8903, 0.1562, 0.8957, 0.125, 0.8957, 0.125, 0.8903, 0.1875, 0.8903, 0.1875, 0.8957, 0.1562, 0.8957, 0.1562, 0.8903, 0.2188, 0.8903, 0.2188, 0.8957, 0.1875, 0.8957, 0.1875, 0.8903, 0.25, 0.8903, 0.25, 0.8957, 0.2188, 0.8957, 0.2188, 0.8903, 0.2812, 0.8903, 0.2812, 0.8957, 0.25, 0.8957, 0.25, 0.8903, 0.3125, 0.8903, 0.3125, 0.8957, 0.2812, 0.8957, 0.2812, 0.8903, 0.3437, 0.8903, 0.3437, 0.8957, 0.3125, 0.8957, 0.3125, 0.8903, 0.375, 0.8903, 0.375, 0.8957, 0.3437, 0.8957, 0.3437, 0.8903, 0.4062, 0.8903, 0.4062, 0.8957, 0.375, 0.8957, 0.375, 0.8903, 0.4375, 0.8903, 0.4375, 0.8957, 0.4062, 0.8957, 0.4062, 0.8903, 0.4688, 0.8903, 0.4688, 0.8957, 0.4375, 0.8957, 0.4375, 0.8903, 0.5, 0.8903, 0.5, 0.8957, 0.4688, 0.8957, 0.4688, 0.8903, 0.5312, 0.8903, 0.5312, 0.8957, 0.5, 0.8957, 0.5, 0.8903, 0.5625, 0.8903, 0.5625, 0.8957, 0.5312, 0.8957, 0.5312, 0.8903, 0.5938, 0.8903, 0.5938, 0.8957, 0.5625, 0.8957, 0.5625, 0.8903, 0.625, 0.8903, 0.625, 0.8957, 0.5938, 0.8957, 0.5938, 0.8903, 0.6562, 0.8903, 0.6562, 0.8957, 0.625, 0.8957, 0.625, 0.8903, 0.6875, 0.8903, 0.6875, 0.8957, 0.6562, 0.8957, 0.6562, 0.8903, 0.7188, 0.8903, 0.7188, 0.8957, 0.6875, 0.8957, 0.6875, 0.8903, 0.75, 0.8903, 0.75, 0.8957, 0.7188, 0.8957, 0.7188, 0.8903, 0.7812, 0.8903, 0.7812, 0.8957, 0.75, 0.8957, 0.75, 0.8903, 0.8125, 0.8903, 0.8125, 0.8957, 0.7812, 0.8957, 0.7812, 0.8903, 0.8438, 0.8903, 0.8438, 0.8957, 0.8125, 0.8957, 0.8125, 0.8903, 0.875, 0.8903, 0.875, 0.8957, 0.8438, 0.8957, 0.8438, 0.8903, 0.9062, 0.8903, 0.9062, 0.8957, 0.875, 0.8957, 0.875, 0.8903, 0.9375, 0.8903, 0.9375, 0.8957, 0.9062, 0.8957, 0.9062, 0.8903, 0.9687, 0.8903, 0.9687, 0.8957, 0.9375, 0.8957, 0.9375, 0.8903, 1.0, 0.8903, 1.0, 0.8957, 0.9687, 0.8957, 0.9687, 0.8903, 0.03125, 0.8957, 0.03125, 0.9193, 0.0, 0.9193, 0.0, 0.8957, 0.0625, 0.8957, 0.0625, 0.9193, 0.03125, 0.9193, 0.03125, 0.8957, 0.09375, 0.8957, 0.09375, 0.9193, 0.0625, 0.9193, 0.0625, 0.8957, 0.125, 0.8957, 0.125, 0.9193, 0.09375, 0.9193, 0.09375, 0.8957, 0.1562, 0.8957, 0.1562, 0.9193, 0.125, 0.9193, 0.125, 0.8957, 0.1875, 0.8957, 0.1875, 0.9193, 0.1562, 0.9193, 0.1562, 0.8957, 0.2188, 0.8957, 0.2188, 0.9193, 0.1875, 0.9193, 0.1875, 0.8957, 0.25, 0.8957, 0.25, 0.9193, 0.2188, 0.9193, 0.2188, 0.8957, 0.2812, 0.8957, 0.2812, 0.9193, 0.25, 0.9193, 0.25, 0.8957, 0.3125, 0.8957, 0.3125, 0.9193, 0.2812, 0.9193, 0.2812, 0.8957, 0.3437, 0.8957, 0.3438, 0.9193, 0.3125, 0.9193, 0.3125, 0.8957, 0.375, 0.8957, 0.375, 0.9193, 0.3438, 0.9193, 0.3437, 0.8957, 0.4062, 0.8957, 0.4062, 0.9193, 0.375, 0.9193, 0.375, 0.8957, 0.4375, 0.8957, 0.4375, 0.9193, 0.4062, 0.9193, 0.4062, 0.8957, 0.4688, 0.8957, 0.4688, 0.9193, 0.4375, 0.9193, 0.4375, 0.8957, 0.5, 0.8957, 0.5, 0.9193, 0.4688, 0.9193, 0.4688, 0.8957, 0.5312, 0.8957, 0.5312, 0.9193, 0.5, 0.9193, 0.5, 0.8957, 0.5625, 0.8957, 0.5625, 0.9193, 0.5312, 0.9193, 0.5312, 0.8957, 0.5938, 0.8957, 0.5938, 0.9193, 0.5625, 0.9193, 0.5625, 0.8957, 0.625, 0.8957, 0.625, 0.9193, 0.5938, 0.9193, 0.5938, 0.8957, 0.6562, 0.8957, 0.6562, 0.9193, 0.625, 0.9193, 0.625, 0.8957, 0.6875, 0.8957, 0.6875, 0.9193, 0.6562, 0.9193, 0.6562, 0.8957, 0.7188, 0.8957, 0.7187, 0.9193, 0.6875, 0.9193, 0.6875, 0.8957, 0.75, 0.8957, 0.75, 0.9193, 0.7187, 0.9193, 0.7188, 0.8957, 0.7812, 0.8957, 0.7812, 0.9193, 0.75, 0.9193, 0.75, 0.8957, 0.8125, 0.8957, 0.8125, 0.9193, 0.7812, 0.9193, 0.7812, 0.8957, 0.8438, 0.8957, 0.8438, 0.9193, 0.8125, 0.9193, 0.8125, 0.8957, 0.875, 0.8957, 0.875, 0.9193, 0.8438, 0.9193, 0.8438, 0.8957, 0.9062, 0.8957, 0.9062, 0.9193, 0.875, 0.9193, 0.875, 0.8957, 0.9375, 0.8957, 0.9375, 0.9193, 0.9062, 0.9193, 0.9062, 0.8957, 0.9687, 0.8957, 0.9687, 0.9193, 0.9375, 0.9193, 0.9375, 0.8957, 1.0, 0.8957, 1.0, 0.9193, 0.9687, 0.9193, 0.9687, 0.8957, 0.03125, 0.9193, 0.03125, 0.925, 0.0, 0.925, 0.0, 0.9193, 0.0625, 0.9193, 0.0625, 0.925, 0.03125, 0.925, 0.03125, 0.9193, 0.09375, 0.9193, 0.09375, 0.925, 0.0625, 0.925, 0.0625, 0.9193, 0.125, 0.9193, 0.125, 0.925, 0.09375, 0.925, 0.09375, 0.9193, 0.1562, 0.9193, 0.1562, 0.925, 0.125, 0.925, 0.125, 0.9193, 0.1875, 0.9193, 0.1875, 0.925, 0.1562, 0.925, 0.1562, 0.9193, 0.2188, 0.9193, 0.2188, 0.925, 0.1875, 0.925, 0.1875, 0.9193, 0.25, 0.9193, 0.25, 0.925, 0.2188, 0.925, 0.2188, 0.9193, 0.2812, 0.9193, 0.2812, 0.925, 0.25, 0.925, 0.25, 0.9193, 0.3125, 0.9193, 0.3125, 0.925, 0.2812, 0.925, 0.2812, 0.9193, 0.3438, 0.9193, 0.3438, 0.925, 0.3125, 0.925, 0.3125, 0.9193, 0.375, 0.9193, 0.375, 0.925, 0.3438, 0.925, 0.3438, 0.9193, 0.4062, 0.9193, 0.4062, 0.925, 0.375, 0.925, 0.375, 0.9193, 0.4375, 0.9193, 0.4375, 0.925, 0.4062, 0.925, 0.4062, 0.9193, 0.4688, 0.9193, 0.4688, 0.925, 0.4375, 0.925, 0.4375, 0.9193, 0.5, 0.9193, 0.5, 0.925, 0.4688, 0.925, 0.4688, 0.9193, 0.5312, 0.9193, 0.5312, 0.925, 0.5, 0.925, 0.5, 0.9193, 0.5625, 0.9193, 0.5625, 0.925, 0.5312, 0.925, 0.5312, 0.9193, 0.5938, 0.9193, 0.5938, 0.925, 0.5625, 0.925, 0.5625, 0.9193, 0.625, 0.9193, 0.625, 0.925, 0.5938, 0.925, 0.5938, 0.9193, 0.6562, 0.9193, 0.6562, 0.925, 0.625, 0.925, 0.625, 0.9193, 0.6875, 0.9193, 0.6875, 0.925, 0.6562, 0.925, 0.6562, 0.9193, 0.7187, 0.9193, 0.7188, 0.925, 0.6875, 0.925, 0.6875, 0.9193, 0.75, 0.9193, 0.75, 0.925, 0.7188, 0.925, 0.7187, 0.9193, 0.7812, 0.9193, 0.7813, 0.925, 0.75, 0.925, 0.75, 0.9193, 0.8125, 0.9193, 0.8125, 0.925, 0.7813, 0.925, 0.7812, 0.9193, 0.8438, 0.9193, 0.8438, 0.925, 0.8125, 0.925, 0.8125, 0.9193, 0.875, 0.9193, 0.875, 0.925, 0.8438, 0.925, 0.8438, 0.9193, 0.9062, 0.9193, 0.9062, 0.925, 0.875, 0.925, 0.875, 0.9193, 0.9375, 0.9193, 0.9375, 0.925, 0.9062, 0.925, 0.9062, 0.9193, 0.9687, 0.9193, 0.9687, 0.925, 0.9375, 0.925, 0.9375, 0.9193, 1.0, 0.9193, 1.0, 0.925, 0.9687, 0.925, 0.9687, 0.9193, 0.5625, 1.0, 0.5938, 1.0, 0.5938, 1.0, 0.5625, 1.0, 0.9062, 1.0, 0.9375, 1.0, 0.9375, 1.0, 0.9062, 1.0, 0.625, 1.0, 0.6562, 1.0, 0.6562, 1.0, 0.625, 1.0, 0.3438, 1.0, 0.375, 1.0, 0.375, 1.0, 0.3438, 1.0, 0.0625, 1.0, 0.09375, 1.0, 0.09375, 1.0, 0.0625, 1.0, 0.1875, 1.0, 0.2188, 1.0, 0.2188, 1.0, 0.1875, 1.0, 0.875, 1.0, 0.9062, 1.0, 0.9062, 1.0, 0.875, 1.0, 0.5938, 1.0, 0.625, 1.0, 0.625, 1.0, 0.5938, 1.0, 0.3125, 1.0, 0.3438, 1.0, 0.3438, 1.0, 0.3125, 1.0, 0.03125, 1.0, 0.0625, 1.0, 0.0625, 1.0, 0.03125, 1.0, 0.4375, 1.0, 0.4688, 1.0, 0.4688, 1.0, 0.4375, 1.0, 0.1562, 1.0, 0.1875, 1.0, 0.1875, 1.0, 0.1562, 1.0, 0.8438, 1.0, 0.875, 1.0, 0.875, 1.0, 0.8438, 1.0, 0.5625, 1.0, 0.5938, 1.0, 0.5938, 1.0, 0.5625, 1.0, 0.2812, 1.0, 0.3125, 1.0, 0.3125, 1.0, 0.2812, 1.0, 0.6875, 1.0, 0.7188, 1.0, 0.7188, 1.0, 0.6875, 1.0, 0.4062, 1.0, 0.4375, 1.0, 0.4375, 1.0, 0.4062, 1.0, 0.125, 1.0, 0.1562, 1.0, 0.1562, 1.0, 0.125, 1.0, 0.8125, 1.0, 0.8438, 1.0, 0.8438, 1.0, 0.8125, 1.0, 0.5312, 1.0, 0.5625, 1.0, 0.5625, 1.0, 0.5312, 1.0, 0.9375, 1.0, 0.9688, 1.0, 0.9688, 1.0, 0.9375, 1.0, 0.6562, 1.0, 0.6875, 1.0, 0.6875, 1.0, 0.6562, 1.0, 0.375, 1.0, 0.4062, 1.0, 0.4062, 1.0, 0.375, 1.0, 0.09375, 1.0, 0.125, 1.0, 0.125, 1.0, 0.09375, 1.0, 0.125, 1.0, 0.1562, 1.0, 0.1562, 1.0, 0.125, 1.0, 0.5312, 1.0, 0.5625, 1.0, 0.5625, 1.0, 0.5312, 1.0, 0.9375, 1.0, 0.9688, 1.0, 0.9688, 1.0, 0.9375, 1.0, 0.09375, 1.0, 0.125, 1.0, 0.125, 1.0, 0.09375, 1.0, 0.9062, 1.0, 0.9375, 1.0, 0.9375, 1.0, 0.9062, 1.0, 0.0625, 1.0, 0.09375, 1.0, 0.09375, 1.0, 0.0625, 1.0, 0.875, 1.0, 0.9062, 1.0, 0.9062, 1.0, 0.875, 1.0, 0.03125, 1.0, 0.0625, 1.0, 0.0625, 1.0, 0.03125, 1.0, 0.4375, 1.0, 0.4688, 1.0, 0.4688, 1.0, 0.4375, 1.0, 0.8438, 1.0, 0.875, 1.0, 0.875, 1.0, 0.8438, 1.0, 0.4062, 1.0, 0.4375, 1.0, 0.4375, 1.0, 0.4062, 1.0, 0.8125, 1.0, 0.8438, 1.0, 0.8438, 1.0, 0.8125, 1.0, 0.375, 1.0, 0.4062, 1.0, 0.4062, 1.0, 0.375, 1.0, 0.7812, 1.0, 0.8125, 1.0, 0.8125, 1.0, 0.7812, 1.0, 0.3438, 1.0, 0.375, 1.0, 0.375, 1.0, 0.3438, 1.0, 0.3125, 1.0, 0.3438, 1.0, 0.3438, 1.0, 0.3125, 1.0, 0.2812, 1.0, 0.3125, 1.0, 0.3125, 1.0, 0.2812, 1.0, 0.6875, 1.0, 0.7188, 1.0, 0.7188, 1.0, 0.6875, 1.0, 0.6562, 1.0, 0.6875, 1.0, 0.6875, 1.0, 0.6562, 1.0, 0.625, 1.0, 0.6562, 1.0, 0.6562, 1.0, 0.625, 1.0, 0.1875, 1.0, 0.2188, 1.0, 0.2188, 1.0, 0.1875, 1.0, 0.5938, 1.0, 0.625, 1.0, 0.625, 1.0, 0.5938, 1.0, 0.1562, 1.0, 0.1875, 1.0, 0.1875, 1.0, 0.1562, 1.0, 0.2968, 0.4854, 0.25, 0.49, 0.2032, 0.4854, 0.1582, 0.4717, 0.1167, 0.4496, 0.08029, 0.4197, 0.05045, 0.3833, 0.02827, 0.3418, 0.01461, 0.2968, 0.01, 0.25, 0.01461, 0.2032, 0.02827, 0.1582, 0.05045, 0.1167, 0.08029, 0.08029, 0.1167, 0.05045, 0.1582, 0.02827, 0.2032, 0.01461, 0.25, 0.01, 0.2968, 0.01461, 0.3418, 0.02827, 0.3833, 0.05045, 0.4197, 0.08029, 0.4496, 0.1167, 0.4717, 0.1582, 0.4854, 0.2032, 0.49, 0.25, 0.4854, 0.2968, 0.4717, 0.3418, 0.4496, 0.3833, 0.4197, 0.4197, 0.3833, 0.4496, 0.3418, 0.4717, 0.875, 1.0, 0.9062, 1.0, 0.9062, 1.0, 0.875, 1.0, 0.03125, 1.0, 0.0625, 1.0, 0.0625, 1.0, 0.03125, 1.0, 0.4375, 1.0, 0.4688, 1.0, 0.4688, 1.0, 0.4375, 1.0, 0.8438, 1.0, 0.875, 1.0, 0.875, 1.0, 0.8438, 1.0, 0.4062, 1.0, 0.4375, 1.0, 0.4375, 1.0, 0.4062, 1.0, 0.8125, 1.0, 0.8438, 1.0, 0.8438, 1.0, 0.8125, 1.0, 0.375, 1.0, 0.4062, 1.0, 0.4062, 1.0, 0.375, 1.0, 0.7812, 1.0, 0.8125, 1.0, 0.8125, 1.0, 0.7812, 1.0, 0.3438, 1.0, 0.375, 1.0, 0.375, 1.0, 0.3438, 1.0, 0.3125, 1.0, 0.3438, 1.0, 0.3438, 1.0, 0.3125, 1.0, 0.2812, 1.0, 0.3125, 1.0, 0.3125, 1.0, 0.2812, 1.0, 0.6875, 1.0, 0.7188, 1.0, 0.7188, 1.0, 0.6875, 1.0, 0.6562, 1.0, 0.6875, 1.0, 0.6875, 1.0, 0.6562, 1.0, 0.625, 1.0, 0.6562, 1.0, 0.6562, 1.0, 0.625, 1.0, 0.1875, 1.0, 0.2188, 1.0, 0.2188, 1.0, 0.1875, 1.0, 0.5938, 1.0, 0.625, 1.0, 0.625, 1.0, 0.5938, 1.0, 0.1562, 1.0, 0.1875, 1.0, 0.1875, 1.0, 0.1562, 1.0, 0.5625, 1.0, 0.5938, 1.0, 0.5938, 1.0, 0.5625, 1.0, 0.125, 1.0, 0.1562, 1.0, 0.1562, 1.0, 0.125, 1.0, 0.5312, 1.0, 0.5625, 1.0, 0.5625, 1.0, 0.5312, 1.0, 0.9375, 1.0, 0.9688, 1.0, 0.9688, 1.0, 0.9375, 1.0, 0.09375, 1.0, 0.125, 1.0, 0.125, 1.0, 0.09375, 1.0, 0.9062, 1.0, 0.9375, 1.0, 0.9375, 1.0, 0.9062, 1.0, 0.0625, 1.0, 0.09375, 1.0, 0.09375, 1.0, 0.0625, 1.0, 0.0625, 1.0, 0.09375, 1.0, 0.09375, 1.0, 0.0625, 1.0, 0.09375, 1.0, 0.125, 1.0, 0.125, 1.0, 0.09375, 1.0, 0.125, 1.0, 0.1562, 1.0, 0.1562, 1.0, 0.125, 1.0, 0.1562, 1.0, 0.1875, 1.0, 0.1875, 1.0, 0.1562, 1.0, 0.1875, 1.0, 0.2188, 1.0, 0.2188, 1.0, 0.1875, 1.0, 0.03125, 1.0, 0.0625, 1.0, 0.0625, 1.0, 0.03125, 1.0, 0.2812, 1.0, 0.3125, 1.0, 0.3125, 1.0, 0.2812, 1.0, 0.3125, 1.0, 0.3438, 1.0, 0.3438, 1.0, 0.3125, 1.0, 0.3438, 1.0, 0.375, 1.0, 0.375, 1.0, 0.3438, 1.0, 0.375, 1.0, 0.4062, 1.0, 0.4062, 1.0, 0.375, 1.0, 0.4062, 1.0, 0.4375, 1.0, 0.4375, 1.0, 0.4062, 1.0, 0.4375, 1.0, 0.4688, 1.0, 0.4688, 1.0, 0.4375, 1.0, 0.5312, 1.0, 0.5625, 1.0, 0.5625, 1.0, 0.5312, 1.0, 0.5625, 1.0, 0.5938, 1.0, 0.5938, 1.0, 0.5625, 1.0, 0.5938, 1.0, 0.625, 1.0, 0.625, 1.0, 0.5938, 1.0, 0.625, 1.0, 0.6562, 1.0, 0.6562, 1.0, 0.625, 1.0, 0.6562, 1.0, 0.6875, 1.0, 0.6875, 1.0, 0.6562, 1.0, 0.6875, 1.0, 0.7188, 1.0, 0.7188, 1.0, 0.6875, 1.0, 0.9062, 1.0, 0.9375, 1.0, 0.9375, 1.0, 0.9062, 1.0, 0.9375, 1.0, 0.9688, 1.0, 0.9688, 1.0, 0.9375, 1.0, 0.7812, 1.0, 0.8125, 1.0, 0.8125, 1.0, 0.7812, 1.0, 0.8125, 1.0, 0.8438, 1.0, 0.8438, 1.0, 0.8125, 1.0, 0.8438, 1.0, 0.875, 1.0, 0.875, 1.0, 0.8438, 1.0, 0.875, 1.0, 0.9062, 1.0, 0.9062, 1.0, 0.875, 1.0, 0.0, 0.0, 0.0, 0.0, 0.0, 0.0, 0.0, 0.0, 0.0, 0.0, 0.0, 0.0, 0.0, 0.0, 0.0, 0.0, 0.2812, 1.0, 0.0, 0.0, 0.0, 0.0, 0.25, 1.0, 0.2812, 1.0, 0.2812, 1.0, 0.2812, 1.0, 0.2812, 1.0, 0.2188, 1.0, 0.2188, 1.0, 0.2188, 1.0, 0.2188, 1.0, 0.2188, 1.0, 0.25, 1.0, 0.0, 0.0, 0.2188, 1.0, 0.7188, 1.0, 0.7188, 1.0, 0.7188, 1.0, 0.7188, 1.0, 0.7812, 1.0, 0.7812, 1.0, 0.7812, 1.0, 0.7812, 1.0, 0.0, 0.0, 0.0, 0.0, 0.0, 0.0, 0.0, 0.0, 0.0, 0.0, 0.7812, 1.0, 0.7812, 1.0, 0.0, 0.0, 0.7188, 1.0, 0.75, 1.0, 0.4688, 1.0, 0.5, 1.0, 0.0, 0.0, 0.0, 0.0, 0.5, 1.0, 0.5312, 1.0, 0.0, 0.0, 0.0, 0.0, 0.0, 0.0, 0.0, 0.0, 0.0, 0.0, 0.0, 0.0, 0.0, 0.0, 0.0, 0.0, 0.0, 0.0, 0.0, 0.0, 0.5312, 1.0, 0.5312, 1.0, 0.5312, 1.0, 0.5312, 1.0, 0.4688, 1.0, 0.4688, 1.0, 0.4688, 1.0, 0.4688, 1.0, 0.9688, 1.0, 1.0, 1.0, 0.0, 0.0, 0.0, 0.0, 1.0, 1.0, 0.03125, 1.0, 0.0, 0.0, 0.0, 0.0, 0.03125, 1.0, 0.03125, 1.0, 0.03125, 1.0, 0.03125, 1.0, 0.9688, 1.0, 0.9688, 1.0, 0.9688, 1.0, 0.9688, 1.0, 0.0, 0.0, 0.0, 0.0, 0.0, 0.0, 0.0, 0.0, 0.0, 0.0, 0.0, 0.0, 0.0, 0.0, 0.0, 0.0])
me_cylinder.update()

# ---- objects
ob_empty = bpy.data.objects.new('Empty', None)
ob_empty_001 = bpy.data.objects.new('Empty.001', None)
ob_rook = bpy.data.objects.new('Rook', me_cylinder)

# ---- transforms, parenting, visibility, modifiers, constraints
ob_empty.location = (0.0, 0.0, 0.0)
ob_empty.rotation_euler = (1.571, -0.0, 1.571)
ob_empty.empty_display_type = 'IMAGE'
ob_empty.empty_display_size = 5.0
ob_empty.empty_image_depth = 'BACK'
ob_empty.show_empty_image_perspective = False
ob_empty.empty_image_side = 'FRONT'
ob_empty_001.location = (0.0, 0.0, 0.0)
ob_empty_001.rotation_euler = (1.571, -0.0, -0.0)
ob_empty_001.empty_display_type = 'IMAGE'
ob_empty_001.empty_display_size = 5.0
ob_empty_001.empty_image_depth = 'BACK'
ob_empty_001.show_empty_image_perspective = False
ob_empty_001.empty_image_side = 'FRONT'
ob_rook.location = (0.0, 0.0, 0.0)
ob_rook.scale = (1.445, 1.445, 2.433)

# ---- collection membership
col_collection.objects.link(ob_empty)
col_collection.objects.link(ob_empty_001)
col_collection.objects.link(ob_rook)

# ---- scene / render settings (as saved in the file)
scene.frame_start = 1; scene.frame_end = 250; scene.frame_set(1)
scene.render.engine = 'BLENDER_EEVEE_NEXT'
scene.cycles.sampling_pattern = 'TABULATED_SOBOL'
scene.eevee.ray_tracing_options.trace_max_roughness = 0.0
bpy.context.view_layer.update()

# ---- added for rendering (the .blend has no active camera and no usable light): camera, sun
cam_auto = bpy.data.cameras.new('AutoCamera')
cam_auto.lens = 50.0
cam_auto.sensor_width = 36.0
cam_auto.clip_end = 1000.0
ob_auto_camera = bpy.data.objects.new('AutoCamera', cam_auto)
scene.collection.objects.link(ob_auto_camera)
ob_auto_camera.location = (5.8278, -6.99336, 4.65555)
ob_auto_camera.rotation_euler = (1.09748, -7.21219e-08, 0.694738)
scene.camera = ob_auto_camera
light_auto_sun = bpy.data.lights.new('AutoSun', 'SUN')
light_auto_sun.energy = 3.0
light_auto_sun.angle = 0.0523599
ob_auto_sun = bpy.data.objects.new('AutoSun', light_auto_sun)
scene.collection.objects.link(ob_auto_sun)
ob_auto_sun.rotation_euler = (0.872665, 0.174533, 0.523599)
bpy.context.view_layer.update()
